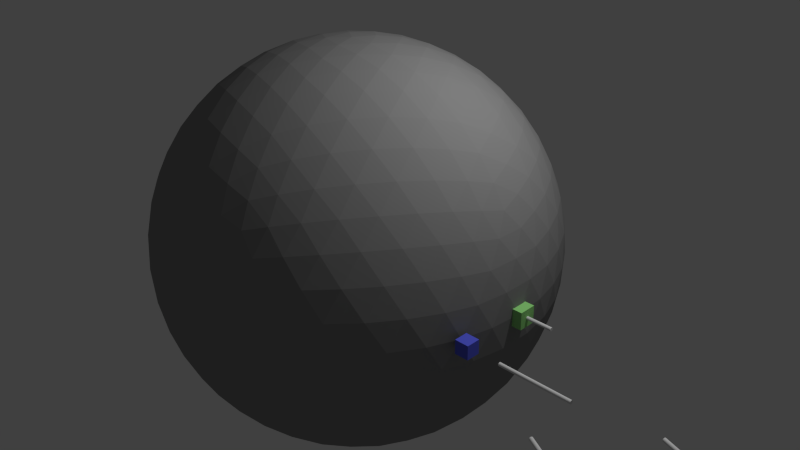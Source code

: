 # Source: chain.blend  (saved by Blender 2.70.0; exported with 4.5.12 LTS)
import bpy
from mathutils import Matrix  # noqa: F401  (used for matrix-valued properties, if any)

bpy.ops.wm.read_factory_settings(use_empty=True)
scene = bpy.context.scene
scene.name = 'Scene'

# ---- collections
col_collection_1 = bpy.data.collections.new('Collection 1'); scene.collection.children.link(col_collection_1)

# ---- materials (node trees are filled in below, after node groups)
mat_material_005 = bpy.data.materials.new('Material.005')
mat_material_005.alpha_threshold = 0.0
mat_material_005.use_transparent_shadow = False
mat_material_005.diffuse_color = (0.2529, 0.2529, 0.2529, 1.0)
mat_material_005.specular_color = (0.2266, 0.2266, 0.2266)
mat_material_005.roughness = 0.5
mat_material_005.line_color = (0.0, 0.0, 0.0, 0.07921)
mat_material_003 = bpy.data.materials.new('Material.003')
mat_material_003.alpha_threshold = 0.0
mat_material_003.use_transparent_shadow = False
mat_material_003.diffuse_color = (0.8, 0.3429, 0.1355, 1.0)
mat_material_003.roughness = 0.5
mat_material_003.line_color = (0.0, 0.0, 0.0, 1.0)
mat_material_002 = bpy.data.materials.new('Material.002')
mat_material_002.alpha_threshold = 0.0
mat_material_002.use_transparent_shadow = False
mat_material_002.diffuse_color = (0.8, 0.1462, 0.7598, 1.0)
mat_material_002.roughness = 0.5
mat_material_002.line_color = (0.0, 0.0, 0.0, 1.0)
mat_material = bpy.data.materials.new('Material')
mat_material.alpha_threshold = 0.0
mat_material.use_transparent_shadow = False
mat_material.diffuse_color = (0.1103, 0.1301, 0.8, 1.0)
mat_material.roughness = 0.5
mat_material.line_color = (0.0, 0.0, 0.0, 1.0)
mat_material_006 = bpy.data.materials.new('Material.006')
mat_material_006.alpha_threshold = 0.0
mat_material_006.use_transparent_shadow = False
mat_material_006.diffuse_color = (0.3344, 0.8, 0.2432, 1.0)
mat_material_006.roughness = 0.5
mat_material_006.line_color = (0.0, 0.0, 0.0, 1.0)

# ---- material node trees

# ---- world
world_world = bpy.data.worlds.new('World'); scene.world = world_world
world_world.color = (0.05088, 0.05088, 0.05088)
world_world.use_sun_shadow = False
world_world.sun_shadow_jitter_overblur = 0.0
world_world.cycles.sampling_method = 'MANUAL'
world_world.cycles.sample_map_resolution = 256

# ---- cameras
cam_camera = bpy.data.cameras.new('Camera')
cam_camera.clip_end = 100.0
cam_camera.lens = 35.0
cam_camera.sensor_width = 32.0
cam_camera.sensor_height = 18.0
cam_camera.ortho_scale = 7.314
cam_camera.dof.focus_distance = 0.0
cam_camera.dof.aperture_fstop = 128.0

# ---- lights
light_lamp = bpy.data.lights.new('Lamp', 'POINT')
light_lamp.transmission_factor = 0.0
light_lamp.cutoff_distance = 30.0
light_lamp.energy = 548.0
light_lamp.shadow_buffer_clip_start = 1.001
light_lamp.shadow_soft_size = 0.1
light_lamp.shadow_maximum_resolution = 0.006
light_lamp.use_absolute_resolution = True
light_lamp.cycles.use_multiple_importance_sampling = False

# ---- meshes
me_icosphere_002 = bpy.data.meshes.new('Icosphere.002')
me_icosphere_002.from_pydata([(0.0, 0.0, -3.0), (2.171, -1.577, -1.342), (-0.8292, -2.552, -1.342), (-2.683, 0.0, -1.342), (-0.8292, 2.552, -1.342), (2.171, 1.577, -1.342), (0.8292, -2.552, 1.342), (-2.171, -1.577, 1.342), (-2.171, 1.577, 1.342), (0.8292, 2.552, 1.342), (2.683, 0.0, 1.342), (0.0, 0.0, 3.0), (-0.7738, -2.382, -1.652), (-0.6985, -2.15, -1.973), (-0.6021, -1.853, -2.281), (-0.4874, -1.5, -2.552), (-0.3612, -1.112, -2.763), (-0.2328, -0.7166, -2.904), (-0.1105, -0.3402, -2.979), (0.2894, -0.2103, -2.979), (0.6095, -0.4429, -2.904), (0.9458, -0.6871, -2.763), (1.276, -0.927, -2.552), (1.576, -1.145, -2.281), (1.829, -1.329, -1.973), (2.026, -1.472, -1.652), (1.915, -1.812, -1.431), (1.596, -2.045, -1.507), (1.215, -2.257, -1.559), (0.7886, -2.427, -1.577), (0.3437, -2.54, -1.559), (-0.08892, -2.593, -1.507), (-0.4844, -2.592, -1.431), (2.315, 1.262, -1.431), (2.438, 0.8857, -1.507), (2.522, 0.4581, -1.559), (2.552, 0.0, -1.577), (2.522, -0.4581, -1.559), (2.438, -0.8857, -1.507), (2.315, -1.262, -1.431), (0.2894, 0.2103, -2.979), (0.6095, 0.4429, -2.904), (0.9458, 0.6871, -2.763), (1.276, 0.927, -2.552), (1.576, 1.145, -2.281), (1.829, 1.329, -1.973), (2.026, 1.472, -1.652), (-2.504, 0.0, -1.652), (-2.26, 0.0, -1.973), (-1.948, 0.0, -2.281), (-1.577, 0.0, -2.552), (-1.169, 0.0, -2.763), (-0.7534, 0.0, -2.904), (-0.3577, 0.0, -2.979), (-1.132, -2.382, -1.431), (-1.452, -2.15, -1.507), (-1.771, -1.853, -1.559), (-2.065, -1.5, -1.577), (-2.31, -1.112, -1.559), (-2.493, -0.7166, -1.507), (-2.615, -0.3402, -1.431), (-0.7738, 2.382, -1.652), (-0.6985, 2.15, -1.973), (-0.6021, 1.853, -2.281), (-0.4874, 1.5, -2.552), (-0.3612, 1.112, -2.763), (-0.2328, 0.7166, -2.904), (-0.1105, 0.3402, -2.979), (-2.615, 0.3402, -1.431), (-2.493, 0.7166, -1.507), (-2.31, 1.112, -1.559), (-2.065, 1.5, -1.577), (-1.771, 1.853, -1.559), (-1.452, 2.15, -1.507), (-1.132, 2.382, -1.431), (-0.4844, 2.592, -1.431), (-0.08892, 2.593, -1.507), (0.3437, 2.54, -1.559), (0.7886, 2.427, -1.577), (1.215, 2.257, -1.559), (1.596, 2.045, -1.507), (1.915, 1.812, -1.431), (2.794, -0.2103, 1.073), (2.87, -0.4429, 0.7534), (2.894, -0.6871, 0.3897), (2.853, -0.927, -7.007e-08), (2.745, -1.145, -0.3897), (2.582, -1.329, -0.7535), (2.384, -1.472, -1.073), (2.384, 1.472, -1.073), (2.582, 1.329, -0.7535), (2.745, 1.145, -0.3897), (2.853, 0.927, 7.007e-08), (2.894, 0.6871, 0.3897), (2.87, 0.4429, 0.7534), (2.794, 0.2103, 1.073), (0.6633, -2.722, 1.073), (0.4656, -2.866, 0.7535), (0.2408, -2.965, 0.3897), (0.0, -3.0, -7.007e-08), (-0.2408, -2.965, -0.3897), (-0.4656, -2.866, -0.7535), (-0.6633, -2.722, -1.073), (2.136, -1.812, -1.073), (2.061, -2.045, -0.7535), (1.938, -2.257, -0.3897), (1.763, -2.427, 7.007e-08), (1.548, -2.54, 0.3897), (1.308, -2.593, 0.7535), (1.063, -2.592, 1.073), (-2.384, -1.472, 1.073), (-2.582, -1.329, 0.7535), (-2.745, -1.145, 0.3897), (-2.853, -0.927, -7.007e-08), (-2.894, -0.6871, -0.3897), (-2.87, -0.4429, -0.7534), (-2.794, -0.2103, -1.073), (-1.063, -2.592, -1.073), (-1.308, -2.593, -0.7535), (-1.548, -2.54, -0.3897), (-1.763, -2.427, 7.007e-08), (-1.938, -2.257, 0.3897), (-2.061, -2.045, 0.7535), (-2.136, -1.812, 1.073), (-2.136, 1.812, 1.073), (-2.061, 2.045, 0.7535), (-1.938, 2.257, 0.3897), (-1.763, 2.427, -7.007e-08), (-1.548, 2.54, -0.3897), (-1.308, 2.593, -0.7535), (-1.063, 2.592, -1.073), (-2.794, 0.2103, -1.073), (-2.87, 0.4429, -0.7534), (-2.894, 0.6871, -0.3897), (-2.853, 0.927, 7.007e-08), (-2.745, 1.145, 0.3897), (-2.582, 1.329, 0.7535), (-2.384, 1.472, 1.073), (1.063, 2.592, 1.073), (1.308, 2.593, 0.7535), (1.548, 2.54, 0.3897), (1.763, 2.427, -7.007e-08), (1.938, 2.257, -0.3897), (2.061, 2.045, -0.7535), (2.136, 1.812, -1.073), (-0.6633, 2.722, -1.073), (-0.4656, 2.866, -0.7535), (-0.2408, 2.965, -0.3897), (0.0, 3.0, 7.007e-08), (0.2408, 2.965, 0.3897), (0.4656, 2.866, 0.7535), (0.6633, 2.722, 1.073), (2.615, -0.3402, 1.431), (2.493, -0.7166, 1.507), (2.31, -1.112, 1.559), (2.065, -1.5, 1.577), (1.771, -1.853, 1.559), (1.452, -2.15, 1.507), (1.132, -2.382, 1.431), (0.4844, -2.592, 1.431), (0.08892, -2.593, 1.507), (-0.3437, -2.54, 1.559), (-0.7886, -2.427, 1.577), (-1.215, -2.257, 1.559), (-1.596, -2.045, 1.507), (-1.915, -1.812, 1.431), (-2.315, -1.262, 1.431), (-2.438, -0.8857, 1.507), (-2.522, -0.4581, 1.559), (-2.552, 0.0, 1.577), (-2.522, 0.4581, 1.559), (-2.438, 0.8857, 1.507), (-2.315, 1.262, 1.431), (-1.915, 1.812, 1.431), (-1.596, 2.045, 1.507), (-1.215, 2.257, 1.559), (-0.7886, 2.427, 1.577), (-0.3437, 2.54, 1.559), (0.08892, 2.593, 1.507), (0.4844, 2.592, 1.431), (1.132, 2.382, 1.431), (1.452, 2.15, 1.507), (1.771, 1.853, 1.559), (2.065, 1.5, 1.577), (2.31, 1.112, 1.559), (2.493, 0.7166, 1.507), (2.615, 0.3402, 1.431), (0.1105, -0.3402, 2.979), (0.2328, -0.7166, 2.904), (0.3612, -1.112, 2.763), (0.4874, -1.5, 2.552), (0.6021, -1.853, 2.281), (0.6985, -2.15, 1.973), (0.7738, -2.382, 1.652), (2.504, 0.0, 1.652), (2.26, 0.0, 1.973), (1.948, 0.0, 2.281), (1.577, 0.0, 2.552), (1.169, 0.0, 2.763), (0.7534, 0.0, 2.904), (0.3577, 0.0, 2.979), (-0.2894, -0.2103, 2.979), (-0.6095, -0.4429, 2.904), (-0.9458, -0.6871, 2.763), (-1.276, -0.927, 2.552), (-1.576, -1.145, 2.281), (-1.829, -1.329, 1.973), (-2.026, -1.472, 1.652), (-0.2894, 0.2103, 2.979), (-0.6095, 0.4429, 2.904), (-0.9458, 0.6871, 2.763), (-1.276, 0.927, 2.552), (-1.576, 1.145, 2.281), (-1.829, 1.329, 1.973), (-2.026, 1.472, 1.652), (0.1105, 0.3402, 2.979), (0.2328, 0.7166, 2.904), (0.3612, 1.112, 2.763), (0.4874, 1.5, 2.552), (0.6021, 1.853, 2.281), (0.6985, 2.15, 1.973), (0.7738, 2.382, 1.652), (-0.3981, -2.397, -1.759), (-0.2937, -2.132, -2.09), (0.02913, -2.367, -1.843), (-0.1747, -1.797, -2.396), (0.1584, -2.065, -2.171), (0.4874, -2.278, -1.89), (-0.04829, -1.408, -2.649), (0.2903, -1.693, -2.46), (0.6303, -1.94, -2.2), (0.9449, -2.13, -1.89), (0.07623, -0.9937, -2.83), (0.4146, -1.276, -2.683), (0.7601, -1.54, -2.46), (1.085, -1.763, -2.171), (1.368, -1.932, -1.843), (0.1905, -0.5861, -2.936), (0.5224, -0.8487, -2.83), (0.8668, -1.111, -2.649), (1.198, -1.351, -2.396), (1.491, -1.552, -2.09), (1.731, -1.706, -1.759), (2.157, 1.119, -1.759), (2.26, 0.7037, -1.843), (1.937, 0.9383, -2.09), (2.317, 0.2405, -1.89), (2.012, 0.4874, -2.171), (1.655, 0.7216, -2.396), (2.317, -0.2405, -1.89), (2.04, -1.366e-06, -2.2), (1.7, 0.247, -2.46), (1.324, 0.4811, -2.649), (2.26, -0.7037, -1.843), (2.012, -0.4874, -2.171), (1.7, -0.247, -2.46), (1.342, -2.197e-06, -2.683), (0.9686, 0.2346, -2.83), (2.157, -1.119, -1.759), (1.937, -0.9383, -2.09), (1.655, -0.7216, -2.396), (1.324, -0.4811, -2.649), (0.9686, -0.2346, -2.83), (0.6163, -1.666e-06, -2.936), (-2.403, -0.3622, -1.759), (-2.119, -0.3796, -2.09), (-2.242, -0.7591, -1.843), (-1.763, -0.3892, -2.396), (-1.915, -0.7886, -2.171), (-2.016, -1.168, -1.89), (-1.354, -0.3892, -2.649), (-1.52, -0.7992, -2.46), (-1.65, -1.199, -2.2), (-1.733, -1.557, -1.89), (-0.9215, -0.3796, -2.83), (-1.085, -0.7886, -2.683), (-1.23, -1.199, -2.46), (-1.342, -1.577, -2.171), (-1.415, -1.898, -1.843), (-0.4986, -0.3623, -2.936), (-0.6457, -0.7591, -2.83), (-0.7886, -1.168, -2.649), (-0.915, -1.557, -2.396), (-1.016, -1.898, -2.09), (-1.087, -2.174, -1.759), (-1.087, 2.174, -1.759), (-1.016, 1.898, -2.09), (-1.415, 1.898, -1.843), (-0.915, 1.557, -2.396), (-1.342, 1.577, -2.171), (-1.733, 1.557, -1.89), (-0.7886, 1.168, -2.649), (-1.23, 1.199, -2.46), (-1.65, 1.199, -2.2), (-2.016, 1.168, -1.89), (-0.6457, 0.7591, -2.83), (-1.085, 0.7886, -2.683), (-1.52, 0.7992, -2.46), (-1.915, 0.7886, -2.171), (-2.242, 0.7591, -1.843), (-0.4986, 0.3622, -2.936), (-0.9215, 0.3796, -2.83), (-1.354, 0.3892, -2.649), (-1.763, 0.3892, -2.396), (-2.119, 0.3796, -2.09), (-2.403, 0.3622, -1.759), (1.731, 1.706, -1.759), (1.491, 1.552, -2.09), (1.368, 1.932, -1.843), (1.198, 1.351, -2.396), (1.085, 1.763, -2.171), (0.9449, 2.13, -1.89), (0.8667, 1.111, -2.649), (0.7601, 1.54, -2.46), (0.6303, 1.94, -2.2), (0.4874, 2.278, -1.89), (0.5224, 0.8487, -2.83), (0.4146, 1.276, -2.683), (0.2903, 1.693, -2.46), (0.1584, 2.065, -2.171), (0.02912, 2.367, -1.843), (0.1904, 0.5861, -2.936), (0.07622, 0.9937, -2.83), (-0.0483, 1.408, -2.649), (-0.1748, 1.797, -2.396), (-0.2937, 2.132, -2.09), (-0.3981, 2.397, -1.759), (2.902, 3.013e-08, 0.7618), (2.964, -0.2346, 0.3991), (2.964, 0.2346, 0.3991), (2.961, -0.4811, -3.636e-08), (3.0, 6.267e-08, 3.736e-15), (2.961, 0.4811, 3.636e-08), (2.883, -0.7216, -0.4092), (2.96, -0.247, -0.4202), (2.96, 0.247, -0.4202), (2.883, 0.7216, -0.4092), (2.735, -0.9383, -0.7982), (2.842, -0.4874, -0.8292), (2.88, 6.648e-08, -0.8404), (2.842, 0.4874, -0.8292), (2.735, 0.9383, -0.7982), (2.538, -1.119, -1.143), (2.659, -0.7037, -1.197), (2.727, -0.2405, -1.228), (2.727, 0.2405, -1.228), (2.659, 0.7037, -1.197), (2.538, 1.119, -1.143), (0.8967, -2.76, 0.7618), (0.6928, -2.891, 0.3991), (1.139, -2.747, 0.3991), (0.4575, -2.965, -3.636e-08), (0.9271, -2.853, 1.046e-13), (1.373, -2.668, 3.636e-08), (0.2046, -2.965, -0.4092), (0.6799, -2.892, -0.4202), (1.15, -2.739, -0.4202), (1.577, -2.519, -0.4092), (-0.0471, -2.891, -0.7982), (0.4146, -2.853, -0.8292), (0.8899, -2.739, -0.8404), (1.342, -2.552, -0.8292), (1.738, -2.312, -0.7982), (-0.2804, -2.76, -1.143), (0.1524, -2.746, -1.197), (0.6138, -2.668, -1.228), (1.071, -2.519, -1.228), (1.491, -2.312, -1.197), (1.849, -2.068, -1.143), (-2.348, -1.706, 0.7618), (-2.536, -1.552, 0.3991), (-2.26, -1.932, 0.3991), (-2.678, -1.351, -3.636e-08), (-2.427, -1.763, 3.101e-13), (-2.113, -2.13, 3.636e-08), (-2.757, -1.111, -0.4092), (-2.54, -1.54, -0.4202), (-2.25, -1.94, -0.4202), (-1.908, -2.278, -0.4092), (-2.765, -0.8487, -0.7982), (-2.585, -1.276, -0.8292), (-2.33, -1.693, -0.8404), (-2.012, -2.065, -0.8292), (-1.661, -2.367, -0.7982), (-2.711, -0.5861, -1.143), (-2.565, -0.9937, -1.197), (-2.347, -1.408, -1.228), (-2.065, -1.797, -1.228), (-1.738, -2.132, -1.197), (-1.395, -2.397, -1.143), (-2.348, 1.706, 0.7618), (-2.26, 1.932, 0.3991), (-2.536, 1.552, 0.3991), (-2.113, 2.13, -3.636e-08), (-2.427, 1.763, -3.138e-13), (-2.678, 1.351, 3.636e-08), (-1.908, 2.278, -0.4092), (-2.25, 1.94, -0.4202), (-2.54, 1.54, -0.4202), (-2.757, 1.111, -0.4092), (-1.661, 2.367, -0.7982), (-2.012, 2.065, -0.8292), (-2.33, 1.693, -0.8404), (-2.585, 1.276, -0.8292), (-2.765, 0.8487, -0.7982), (-1.395, 2.397, -1.143), (-1.738, 2.132, -1.197), (-2.065, 1.797, -1.228), (-2.347, 1.408, -1.228), (-2.565, 0.9937, -1.197), (-2.711, 0.5861, -1.143), (0.8967, 2.76, 0.7618), (1.139, 2.747, 0.3991), (0.6928, 2.891, 0.3991), (1.373, 2.668, -3.636e-08), (0.9271, 2.853, -1.046e-13), (0.4575, 2.965, 3.636e-08), (1.577, 2.519, -0.4092), (1.15, 2.739, -0.4202), (0.6799, 2.892, -0.4202), (0.2046, 2.965, -0.4092), (1.738, 2.312, -0.7982), (1.342, 2.552, -0.8292), (0.8899, 2.739, -0.8404), (0.4146, 2.853, -0.8292), (-0.0471, 2.891, -0.7982), (1.849, 2.068, -1.143), (1.491, 2.312, -1.197), (1.071, 2.519, -1.228), (0.6138, 2.668, -1.228), (0.1524, 2.746, -1.197), (-0.2804, 2.76, -1.143), (1.395, -2.397, 1.143), (1.661, -2.367, 0.7982), (1.738, -2.132, 1.197), (1.908, -2.278, 0.4092), (2.012, -2.065, 0.8292), (2.065, -1.797, 1.228), (2.113, -2.13, -3.255e-06), (2.25, -1.94, 0.4202), (2.33, -1.693, 0.8403), (2.347, -1.408, 1.228), (2.26, -1.932, -0.3991), (2.427, -1.763, -5.674e-06), (2.54, -1.54, 0.4202), (2.585, -1.276, 0.8292), (2.565, -0.9937, 1.197), (2.348, -1.706, -0.7618), (2.536, -1.552, -0.3991), (2.678, -1.351, -6.716e-06), (2.757, -1.111, 0.4092), (2.765, -0.8487, 0.7982), (2.711, -0.5861, 1.143), (-1.849, -2.068, 1.143), (-1.738, -2.312, 0.7982), (-1.491, -2.312, 1.197), (-1.577, -2.519, 0.4092), (-1.342, -2.552, 0.8292), (-1.071, -2.519, 1.228), (-1.373, -2.668, -1.847e-06), (-1.15, -2.739, 0.4202), (-0.8899, -2.739, 0.8404), (-0.6138, -2.668, 1.228), (-1.139, -2.747, -0.3991), (-0.9271, -2.853, -2.132e-06), (-0.6799, -2.892, 0.4202), (-0.4146, -2.853, 0.8292), (-0.1525, -2.746, 1.197), (-0.8967, -2.76, -0.7618), (-0.6928, -2.891, -0.3991), (-0.4575, -2.965, -1.534e-06), (-0.2046, -2.965, 0.4092), (0.0471, -2.891, 0.7982), (0.2804, -2.76, 1.143), (-2.538, 1.119, 1.143), (-2.735, 0.9383, 0.7982), (-2.659, 0.7037, 1.197), (-2.883, 0.7216, 0.4092), (-2.842, 0.4874, 0.8292), (-2.727, 0.2405, 1.228), (-2.961, 0.4811, 3.756e-07), (-2.96, 0.247, 0.4202), (-2.88, -2.571e-07, 0.8404), (-2.727, -0.2405, 1.228), (-2.964, 0.2346, -0.3991), (-3.0, -1.164e-06, 2.001e-06), (-2.96, -0.247, 0.4202), (-2.842, -0.4874, 0.8292), (-2.659, -0.7037, 1.197), (-2.902, -1.206e-06, -0.7618), (-2.964, -0.2346, -0.3991), (-2.961, -0.4811, 4.364e-06), (-2.883, -0.7216, 0.4092), (-2.735, -0.9383, 0.7982), (-2.538, -1.119, 1.143), (0.2804, 2.76, 1.143), (0.0471, 2.891, 0.7982), (-0.1524, 2.746, 1.197), (-0.2046, 2.965, 0.4092), (-0.4146, 2.853, 0.8292), (-0.6138, 2.668, 1.228), (-0.4575, 2.965, -1.002e-06), (-0.6799, 2.892, 0.4202), (-0.8899, 2.739, 0.8404), (-1.071, 2.519, 1.228), (-0.6928, 2.891, -0.3991), (-0.927, 2.853, -1.443e-06), (-1.15, 2.739, 0.4202), (-1.342, 2.552, 0.8292), (-1.491, 2.312, 1.197), (-0.8967, 2.76, -0.7618), (-1.139, 2.747, -0.3991), (-1.373, 2.668, -1.091e-06), (-1.577, 2.519, 0.4092), (-1.738, 2.312, 0.7982), (-1.849, 2.068, 1.143), (2.711, 0.5861, 1.143), (2.765, 0.8487, 0.7982), (2.565, 0.9937, 1.197), (2.757, 1.111, 0.4092), (2.585, 1.276, 0.8292), (2.347, 1.408, 1.228), (2.678, 1.351, -1.252e-07), (2.54, 1.54, 0.4202), (2.33, 1.693, 0.8404), (2.065, 1.797, 1.228), (2.536, 1.552, -0.3991), (2.427, 1.763, 0.0), (2.25, 1.94, 0.4202), (2.012, 2.065, 0.8292), (1.738, 2.132, 1.197), (2.348, 1.706, -0.7618), (2.26, 1.932, -0.3991), (2.113, 2.13, 3.409e-07), (1.908, 2.278, 0.4092), (1.661, 2.367, 0.7982), (1.395, 2.397, 1.143), (0.4986, -0.3622, 2.936), (0.6457, -0.7591, 2.83), (0.9215, -0.3796, 2.83), (0.7886, -1.168, 2.649), (1.085, -0.7886, 2.683), (1.354, -0.3892, 2.649), (0.915, -1.557, 2.396), (1.23, -1.199, 2.46), (1.52, -0.7992, 2.46), (1.763, -0.3892, 2.396), (1.016, -1.898, 2.09), (1.342, -1.577, 2.171), (1.65, -1.199, 2.2), (1.915, -0.7886, 2.171), (2.119, -0.3796, 2.09), (1.087, -2.174, 1.759), (1.415, -1.898, 1.843), (1.733, -1.557, 1.89), (2.016, -1.168, 1.89), (2.242, -0.7591, 1.843), (2.403, -0.3623, 1.759), (-0.1904, -0.5861, 2.936), (-0.5224, -0.8487, 2.83), (-0.07622, -0.9937, 2.83), (-0.8667, -1.111, 2.649), (-0.4146, -1.276, 2.683), (0.04829, -1.408, 2.649), (-1.198, -1.351, 2.396), (-0.7601, -1.54, 2.46), (-0.2903, -1.693, 2.46), (0.1747, -1.797, 2.396), (-1.491, -1.552, 2.09), (-1.085, -1.763, 2.171), (-0.6303, -1.94, 2.2), (-0.1584, -2.065, 2.171), (0.2937, -2.132, 2.09), (-1.731, -1.706, 1.759), (-1.368, -1.932, 1.843), (-0.9449, -2.13, 1.89), (-0.4874, -2.278, 1.89), (-0.02913, -2.367, 1.843), (0.3981, -2.397, 1.759), (-0.6163, 0.0, 2.936), (-0.9686, 0.2346, 2.83), (-0.9686, -0.2346, 2.83), (-1.324, 0.4811, 2.649), (-1.342, -3.134e-08, 2.683), (-1.324, -0.4811, 2.649), (-1.655, 0.7216, 2.396), (-1.7, 0.247, 2.46), (-1.7, -0.247, 2.46), (-1.655, -0.7216, 2.396), (-1.937, 0.9383, 2.09), (-2.012, 0.4874, 2.171), (-2.04, -3.324e-08, 2.2), (-2.012, -0.4874, 2.171), (-1.937, -0.9383, 2.09), (-2.157, 1.119, 1.759), (-2.26, 0.7037, 1.843), (-2.317, 0.2405, 1.89), (-2.317, -0.2405, 1.89), (-2.26, -0.7037, 1.843), (-2.157, -1.119, 1.759), (-0.1904, 0.5861, 2.936), (-0.07622, 0.9937, 2.83), (-0.5224, 0.8487, 2.83), (0.04829, 1.408, 2.649), (-0.4146, 1.276, 2.683), (-0.8667, 1.111, 2.649), (0.1747, 1.797, 2.396), (-0.2903, 1.693, 2.46), (-0.7601, 1.54, 2.46), (-1.198, 1.351, 2.396), (0.2937, 2.132, 2.09), (-0.1584, 2.065, 2.171), (-0.6303, 1.94, 2.2), (-1.085, 1.763, 2.171), (-1.491, 1.552, 2.09), (0.3981, 2.397, 1.759), (-0.02913, 2.367, 1.843), (-0.4874, 2.278, 1.89), (-0.9449, 2.13, 1.89), (-1.368, 1.932, 1.843), (-1.731, 1.706, 1.759), (0.4986, 0.3622, 2.936), (0.9215, 0.3796, 2.83), (0.6457, 0.7591, 2.83), (1.354, 0.3892, 2.649), (1.085, 0.7886, 2.683), (0.7886, 1.168, 2.649), (1.763, 0.3892, 2.396), (1.52, 0.7992, 2.46), (1.23, 1.199, 2.46), (0.915, 1.557, 2.396), (2.119, 0.3796, 2.09), (1.915, 0.7886, 2.171), (1.65, 1.199, 2.2), (1.342, 1.577, 2.171), (1.016, 1.898, 2.09), (2.403, 0.3623, 1.759), (2.242, 0.7591, 1.843), (2.016, 1.168, 1.89), (1.733, 1.557, 1.89), (1.415, 1.898, 1.843), (1.087, 2.174, 1.759)], [], [(0, 19, 18), (1, 25, 39), (0, 18, 53), (0, 53, 67), (0, 67, 40), (1, 39, 88), (2, 32, 102), (3, 60, 116), (4, 74, 130), (5, 81, 144), (1, 88, 103), (2, 102, 117), (3, 116, 131), (4, 130, 145), (5, 144, 89), (6, 158, 193), (7, 165, 207), (8, 172, 214), (9, 179, 221), (10, 186, 194), (12, 32, 2), (13, 222, 12), (14, 223, 13), (15, 225, 14), (16, 228, 15), (17, 232, 16), (18, 237, 17), (12, 222, 32), (222, 31, 32), (13, 223, 222), (223, 224, 222), (222, 224, 31), (224, 30, 31), (14, 225, 223), (225, 226, 223), (223, 226, 224), (226, 227, 224), (224, 227, 30), (227, 29, 30), (15, 228, 225), (228, 229, 225), (225, 229, 226), (229, 230, 226), (226, 230, 227), (230, 231, 227), (227, 231, 29), (231, 28, 29), (16, 232, 228), (232, 233, 228), (228, 233, 229), (233, 234, 229), (229, 234, 230), (234, 235, 230), (230, 235, 231), (235, 236, 231), (231, 236, 28), (236, 27, 28), (17, 237, 232), (237, 238, 232), (232, 238, 233), (238, 239, 233), (233, 239, 234), (239, 240, 234), (234, 240, 235), (240, 241, 235), (235, 241, 236), (241, 242, 236), (236, 242, 27), (242, 26, 27), (18, 19, 237), (19, 20, 237), (237, 20, 238), (20, 21, 238), (238, 21, 239), (21, 22, 239), (239, 22, 240), (22, 23, 240), (240, 23, 241), (23, 24, 241), (241, 24, 242), (24, 25, 242), (242, 25, 26), (25, 1, 26), (33, 46, 5), (34, 243, 33), (35, 244, 34), (36, 246, 35), (37, 249, 36), (38, 253, 37), (39, 258, 38), (33, 243, 46), (243, 45, 46), (34, 244, 243), (244, 245, 243), (243, 245, 45), (245, 44, 45), (35, 246, 244), (246, 247, 244), (244, 247, 245), (247, 248, 245), (245, 248, 44), (248, 43, 44), (36, 249, 246), (249, 250, 246), (246, 250, 247), (250, 251, 247), (247, 251, 248), (251, 252, 248), (248, 252, 43), (252, 42, 43), (37, 253, 249), (253, 254, 249), (249, 254, 250), (254, 255, 250), (250, 255, 251), (255, 256, 251), (251, 256, 252), (256, 257, 252), (252, 257, 42), (257, 41, 42), (38, 258, 253), (258, 259, 253), (253, 259, 254), (259, 260, 254), (254, 260, 255), (260, 261, 255), (255, 261, 256), (261, 262, 256), (256, 262, 257), (262, 263, 257), (257, 263, 41), (263, 40, 41), (39, 25, 258), (25, 24, 258), (258, 24, 259), (24, 23, 259), (259, 23, 260), (23, 22, 260), (260, 22, 261), (22, 21, 261), (261, 21, 262), (21, 20, 262), (262, 20, 263), (20, 19, 263), (263, 19, 40), (19, 0, 40), (47, 60, 3), (48, 264, 47), (49, 265, 48), (50, 267, 49), (51, 270, 50), (52, 274, 51), (53, 279, 52), (47, 264, 60), (264, 59, 60), (48, 265, 264), (265, 266, 264), (264, 266, 59), (266, 58, 59), (49, 267, 265), (267, 268, 265), (265, 268, 266), (268, 269, 266), (266, 269, 58), (269, 57, 58), (50, 270, 267), (270, 271, 267), (267, 271, 268), (271, 272, 268), (268, 272, 269), (272, 273, 269), (269, 273, 57), (273, 56, 57), (51, 274, 270), (274, 275, 270), (270, 275, 271), (275, 276, 271), (271, 276, 272), (276, 277, 272), (272, 277, 273), (277, 278, 273), (273, 278, 56), (278, 55, 56), (52, 279, 274), (279, 280, 274), (274, 280, 275), (280, 281, 275), (275, 281, 276), (281, 282, 276), (276, 282, 277), (282, 283, 277), (277, 283, 278), (283, 284, 278), (278, 284, 55), (284, 54, 55), (53, 18, 279), (18, 17, 279), (279, 17, 280), (17, 16, 280), (280, 16, 281), (16, 15, 281), (281, 15, 282), (15, 14, 282), (282, 14, 283), (14, 13, 283), (283, 13, 284), (13, 12, 284), (284, 12, 54), (12, 2, 54), (61, 74, 4), (62, 285, 61), (63, 286, 62), (64, 288, 63), (65, 291, 64), (66, 295, 65), (67, 300, 66), (61, 285, 74), (285, 73, 74), (62, 286, 285), (286, 287, 285), (285, 287, 73), (287, 72, 73), (63, 288, 286), (288, 289, 286), (286, 289, 287), (289, 290, 287), (287, 290, 72), (290, 71, 72), (64, 291, 288), (291, 292, 288), (288, 292, 289), (292, 293, 289), (289, 293, 290), (293, 294, 290), (290, 294, 71), (294, 70, 71), (65, 295, 291), (295, 296, 291), (291, 296, 292), (296, 297, 292), (292, 297, 293), (297, 298, 293), (293, 298, 294), (298, 299, 294), (294, 299, 70), (299, 69, 70), (66, 300, 295), (300, 301, 295), (295, 301, 296), (301, 302, 296), (296, 302, 297), (302, 303, 297), (297, 303, 298), (303, 304, 298), (298, 304, 299), (304, 305, 299), (299, 305, 69), (305, 68, 69), (67, 53, 300), (53, 52, 300), (300, 52, 301), (52, 51, 301), (301, 51, 302), (51, 50, 302), (302, 50, 303), (50, 49, 303), (303, 49, 304), (49, 48, 304), (304, 48, 305), (48, 47, 305), (305, 47, 68), (47, 3, 68), (46, 81, 5), (45, 306, 46), (44, 307, 45), (43, 309, 44), (42, 312, 43), (41, 316, 42), (40, 321, 41), (46, 306, 81), (306, 80, 81), (45, 307, 306), (307, 308, 306), (306, 308, 80), (308, 79, 80), (44, 309, 307), (309, 310, 307), (307, 310, 308), (310, 311, 308), (308, 311, 79), (311, 78, 79), (43, 312, 309), (312, 313, 309), (309, 313, 310), (313, 314, 310), (310, 314, 311), (314, 315, 311), (311, 315, 78), (315, 77, 78), (42, 316, 312), (316, 317, 312), (312, 317, 313), (317, 318, 313), (313, 318, 314), (318, 319, 314), (314, 319, 315), (319, 320, 315), (315, 320, 77), (320, 76, 77), (41, 321, 316), (321, 322, 316), (316, 322, 317), (322, 323, 317), (317, 323, 318), (323, 324, 318), (318, 324, 319), (324, 325, 319), (319, 325, 320), (325, 326, 320), (320, 326, 76), (326, 75, 76), (40, 67, 321), (67, 66, 321), (321, 66, 322), (66, 65, 322), (322, 65, 323), (65, 64, 323), (323, 64, 324), (64, 63, 324), (324, 63, 325), (63, 62, 325), (325, 62, 326), (62, 61, 326), (326, 61, 75), (61, 4, 75), (82, 95, 10), (83, 327, 82), (84, 328, 83), (85, 330, 84), (86, 333, 85), (87, 337, 86), (88, 342, 87), (82, 327, 95), (327, 94, 95), (83, 328, 327), (328, 329, 327), (327, 329, 94), (329, 93, 94), (84, 330, 328), (330, 331, 328), (328, 331, 329), (331, 332, 329), (329, 332, 93), (332, 92, 93), (85, 333, 330), (333, 334, 330), (330, 334, 331), (334, 335, 331), (331, 335, 332), (335, 336, 332), (332, 336, 92), (336, 91, 92), (86, 337, 333), (337, 338, 333), (333, 338, 334), (338, 339, 334), (334, 339, 335), (339, 340, 335), (335, 340, 336), (340, 341, 336), (336, 341, 91), (341, 90, 91), (87, 342, 337), (342, 343, 337), (337, 343, 338), (343, 344, 338), (338, 344, 339), (344, 345, 339), (339, 345, 340), (345, 346, 340), (340, 346, 341), (346, 347, 341), (341, 347, 90), (347, 89, 90), (88, 39, 342), (39, 38, 342), (342, 38, 343), (38, 37, 343), (343, 37, 344), (37, 36, 344), (344, 36, 345), (36, 35, 345), (345, 35, 346), (35, 34, 346), (346, 34, 347), (34, 33, 347), (347, 33, 89), (33, 5, 89), (96, 109, 6), (97, 348, 96), (98, 349, 97), (99, 351, 98), (100, 354, 99), (101, 358, 100), (102, 363, 101), (96, 348, 109), (348, 108, 109), (97, 349, 348), (349, 350, 348), (348, 350, 108), (350, 107, 108), (98, 351, 349), (351, 352, 349), (349, 352, 350), (352, 353, 350), (350, 353, 107), (353, 106, 107), (99, 354, 351), (354, 355, 351), (351, 355, 352), (355, 356, 352), (352, 356, 353), (356, 357, 353), (353, 357, 106), (357, 105, 106), (100, 358, 354), (358, 359, 354), (354, 359, 355), (359, 360, 355), (355, 360, 356), (360, 361, 356), (356, 361, 357), (361, 362, 357), (357, 362, 105), (362, 104, 105), (101, 363, 358), (363, 364, 358), (358, 364, 359), (364, 365, 359), (359, 365, 360), (365, 366, 360), (360, 366, 361), (366, 367, 361), (361, 367, 362), (367, 368, 362), (362, 368, 104), (368, 103, 104), (102, 32, 363), (32, 31, 363), (363, 31, 364), (31, 30, 364), (364, 30, 365), (30, 29, 365), (365, 29, 366), (29, 28, 366), (366, 28, 367), (28, 27, 367), (367, 27, 368), (27, 26, 368), (368, 26, 103), (26, 1, 103), (110, 123, 7), (111, 369, 110), (112, 370, 111), (113, 372, 112), (114, 375, 113), (115, 379, 114), (116, 384, 115), (110, 369, 123), (369, 122, 123), (111, 370, 369), (370, 371, 369), (369, 371, 122), (371, 121, 122), (112, 372, 370), (372, 373, 370), (370, 373, 371), (373, 374, 371), (371, 374, 121), (374, 120, 121), (113, 375, 372), (375, 376, 372), (372, 376, 373), (376, 377, 373), (373, 377, 374), (377, 378, 374), (374, 378, 120), (378, 119, 120), (114, 379, 375), (379, 380, 375), (375, 380, 376), (380, 381, 376), (376, 381, 377), (381, 382, 377), (377, 382, 378), (382, 383, 378), (378, 383, 119), (383, 118, 119), (115, 384, 379), (384, 385, 379), (379, 385, 380), (385, 386, 380), (380, 386, 381), (386, 387, 381), (381, 387, 382), (387, 388, 382), (382, 388, 383), (388, 389, 383), (383, 389, 118), (389, 117, 118), (116, 60, 384), (60, 59, 384), (384, 59, 385), (59, 58, 385), (385, 58, 386), (58, 57, 386), (386, 57, 387), (57, 56, 387), (387, 56, 388), (56, 55, 388), (388, 55, 389), (55, 54, 389), (389, 54, 117), (54, 2, 117), (124, 137, 8), (125, 390, 124), (126, 391, 125), (127, 393, 126), (128, 396, 127), (129, 400, 128), (130, 405, 129), (124, 390, 137), (390, 136, 137), (125, 391, 390), (391, 392, 390), (390, 392, 136), (392, 135, 136), (126, 393, 391), (393, 394, 391), (391, 394, 392), (394, 395, 392), (392, 395, 135), (395, 134, 135), (127, 396, 393), (396, 397, 393), (393, 397, 394), (397, 398, 394), (394, 398, 395), (398, 399, 395), (395, 399, 134), (399, 133, 134), (128, 400, 396), (400, 401, 396), (396, 401, 397), (401, 402, 397), (397, 402, 398), (402, 403, 398), (398, 403, 399), (403, 404, 399), (399, 404, 133), (404, 132, 133), (129, 405, 400), (405, 406, 400), (400, 406, 401), (406, 407, 401), (401, 407, 402), (407, 408, 402), (402, 408, 403), (408, 409, 403), (403, 409, 404), (409, 410, 404), (404, 410, 132), (410, 131, 132), (130, 74, 405), (74, 73, 405), (405, 73, 406), (73, 72, 406), (406, 72, 407), (72, 71, 407), (407, 71, 408), (71, 70, 408), (408, 70, 409), (70, 69, 409), (409, 69, 410), (69, 68, 410), (410, 68, 131), (68, 3, 131), (138, 151, 9), (139, 411, 138), (140, 412, 139), (141, 414, 140), (142, 417, 141), (143, 421, 142), (144, 426, 143), (138, 411, 151), (411, 150, 151), (139, 412, 411), (412, 413, 411), (411, 413, 150), (413, 149, 150), (140, 414, 412), (414, 415, 412), (412, 415, 413), (415, 416, 413), (413, 416, 149), (416, 148, 149), (141, 417, 414), (417, 418, 414), (414, 418, 415), (418, 419, 415), (415, 419, 416), (419, 420, 416), (416, 420, 148), (420, 147, 148), (142, 421, 417), (421, 422, 417), (417, 422, 418), (422, 423, 418), (418, 423, 419), (423, 424, 419), (419, 424, 420), (424, 425, 420), (420, 425, 147), (425, 146, 147), (143, 426, 421), (426, 427, 421), (421, 427, 422), (427, 428, 422), (422, 428, 423), (428, 429, 423), (423, 429, 424), (429, 430, 424), (424, 430, 425), (430, 431, 425), (425, 431, 146), (431, 145, 146), (144, 81, 426), (81, 80, 426), (426, 80, 427), (80, 79, 427), (427, 79, 428), (79, 78, 428), (428, 78, 429), (78, 77, 429), (429, 77, 430), (77, 76, 430), (430, 76, 431), (76, 75, 431), (431, 75, 145), (75, 4, 145), (109, 158, 6), (108, 432, 109), (107, 433, 108), (106, 435, 107), (105, 438, 106), (104, 442, 105), (103, 447, 104), (109, 432, 158), (432, 157, 158), (108, 433, 432), (433, 434, 432), (432, 434, 157), (434, 156, 157), (107, 435, 433), (435, 436, 433), (433, 436, 434), (436, 437, 434), (434, 437, 156), (437, 155, 156), (106, 438, 435), (438, 439, 435), (435, 439, 436), (439, 440, 436), (436, 440, 437), (440, 441, 437), (437, 441, 155), (441, 154, 155), (105, 442, 438), (442, 443, 438), (438, 443, 439), (443, 444, 439), (439, 444, 440), (444, 445, 440), (440, 445, 441), (445, 446, 441), (441, 446, 154), (446, 153, 154), (104, 447, 442), (447, 448, 442), (442, 448, 443), (448, 449, 443), (443, 449, 444), (449, 450, 444), (444, 450, 445), (450, 451, 445), (445, 451, 446), (451, 452, 446), (446, 452, 153), (452, 152, 153), (103, 88, 447), (88, 87, 447), (447, 87, 448), (87, 86, 448), (448, 86, 449), (86, 85, 449), (449, 85, 450), (85, 84, 450), (450, 84, 451), (84, 83, 451), (451, 83, 452), (83, 82, 452), (452, 82, 152), (82, 10, 152), (123, 165, 7), (122, 453, 123), (121, 454, 122), (120, 456, 121), (119, 459, 120), (118, 463, 119), (117, 468, 118), (123, 453, 165), (453, 164, 165), (122, 454, 453), (454, 455, 453), (453, 455, 164), (455, 163, 164), (121, 456, 454), (456, 457, 454), (454, 457, 455), (457, 458, 455), (455, 458, 163), (458, 162, 163), (120, 459, 456), (459, 460, 456), (456, 460, 457), (460, 461, 457), (457, 461, 458), (461, 462, 458), (458, 462, 162), (462, 161, 162), (119, 463, 459), (463, 464, 459), (459, 464, 460), (464, 465, 460), (460, 465, 461), (465, 466, 461), (461, 466, 462), (466, 467, 462), (462, 467, 161), (467, 160, 161), (118, 468, 463), (468, 469, 463), (463, 469, 464), (469, 470, 464), (464, 470, 465), (470, 471, 465), (465, 471, 466), (471, 472, 466), (466, 472, 467), (472, 473, 467), (467, 473, 160), (473, 159, 160), (117, 102, 468), (102, 101, 468), (468, 101, 469), (101, 100, 469), (469, 100, 470), (100, 99, 470), (470, 99, 471), (99, 98, 471), (471, 98, 472), (98, 97, 472), (472, 97, 473), (97, 96, 473), (473, 96, 159), (96, 6, 159), (137, 172, 8), (136, 474, 137), (135, 475, 136), (134, 477, 135), (133, 480, 134), (132, 484, 133), (131, 489, 132), (137, 474, 172), (474, 171, 172), (136, 475, 474), (475, 476, 474), (474, 476, 171), (476, 170, 171), (135, 477, 475), (477, 478, 475), (475, 478, 476), (478, 479, 476), (476, 479, 170), (479, 169, 170), (134, 480, 477), (480, 481, 477), (477, 481, 478), (481, 482, 478), (478, 482, 479), (482, 483, 479), (479, 483, 169), (483, 168, 169), (133, 484, 480), (484, 485, 480), (480, 485, 481), (485, 486, 481), (481, 486, 482), (486, 487, 482), (482, 487, 483), (487, 488, 483), (483, 488, 168), (488, 167, 168), (132, 489, 484), (489, 490, 484), (484, 490, 485), (490, 491, 485), (485, 491, 486), (491, 492, 486), (486, 492, 487), (492, 493, 487), (487, 493, 488), (493, 494, 488), (488, 494, 167), (494, 166, 167), (131, 116, 489), (116, 115, 489), (489, 115, 490), (115, 114, 490), (490, 114, 491), (114, 113, 491), (491, 113, 492), (113, 112, 492), (492, 112, 493), (112, 111, 493), (493, 111, 494), (111, 110, 494), (494, 110, 166), (110, 7, 166), (151, 179, 9), (150, 495, 151), (149, 496, 150), (148, 498, 149), (147, 501, 148), (146, 505, 147), (145, 510, 146), (151, 495, 179), (495, 178, 179), (150, 496, 495), (496, 497, 495), (495, 497, 178), (497, 177, 178), (149, 498, 496), (498, 499, 496), (496, 499, 497), (499, 500, 497), (497, 500, 177), (500, 176, 177), (148, 501, 498), (501, 502, 498), (498, 502, 499), (502, 503, 499), (499, 503, 500), (503, 504, 500), (500, 504, 176), (504, 175, 176), (147, 505, 501), (505, 506, 501), (501, 506, 502), (506, 507, 502), (502, 507, 503), (507, 508, 503), (503, 508, 504), (508, 509, 504), (504, 509, 175), (509, 174, 175), (146, 510, 505), (510, 511, 505), (505, 511, 506), (511, 512, 506), (506, 512, 507), (512, 513, 507), (507, 513, 508), (513, 514, 508), (508, 514, 509), (514, 515, 509), (509, 515, 174), (515, 173, 174), (145, 130, 510), (130, 129, 510), (510, 129, 511), (129, 128, 511), (511, 128, 512), (128, 127, 512), (512, 127, 513), (127, 126, 513), (513, 126, 514), (126, 125, 514), (514, 125, 515), (125, 124, 515), (515, 124, 173), (124, 8, 173), (95, 186, 10), (94, 516, 95), (93, 517, 94), (92, 519, 93), (91, 522, 92), (90, 526, 91), (89, 531, 90), (95, 516, 186), (516, 185, 186), (94, 517, 516), (517, 518, 516), (516, 518, 185), (518, 184, 185), (93, 519, 517), (519, 520, 517), (517, 520, 518), (520, 521, 518), (518, 521, 184), (521, 183, 184), (92, 522, 519), (522, 523, 519), (519, 523, 520), (523, 524, 520), (520, 524, 521), (524, 525, 521), (521, 525, 183), (525, 182, 183), (91, 526, 522), (526, 527, 522), (522, 527, 523), (527, 528, 523), (523, 528, 524), (528, 529, 524), (524, 529, 525), (529, 530, 525), (525, 530, 182), (530, 181, 182), (90, 531, 526), (531, 532, 526), (526, 532, 527), (532, 533, 527), (527, 533, 528), (533, 534, 528), (528, 534, 529), (534, 535, 529), (529, 535, 530), (535, 536, 530), (530, 536, 181), (536, 180, 181), (89, 144, 531), (144, 143, 531), (531, 143, 532), (143, 142, 532), (532, 142, 533), (142, 141, 533), (533, 141, 534), (141, 140, 534), (534, 140, 535), (140, 139, 535), (535, 139, 536), (139, 138, 536), (536, 138, 180), (138, 9, 180), (187, 200, 11), (188, 537, 187), (189, 538, 188), (190, 540, 189), (191, 543, 190), (192, 547, 191), (193, 552, 192), (187, 537, 200), (537, 199, 200), (188, 538, 537), (538, 539, 537), (537, 539, 199), (539, 198, 199), (189, 540, 538), (540, 541, 538), (538, 541, 539), (541, 542, 539), (539, 542, 198), (542, 197, 198), (190, 543, 540), (543, 544, 540), (540, 544, 541), (544, 545, 541), (541, 545, 542), (545, 546, 542), (542, 546, 197), (546, 196, 197), (191, 547, 543), (547, 548, 543), (543, 548, 544), (548, 549, 544), (544, 549, 545), (549, 550, 545), (545, 550, 546), (550, 551, 546), (546, 551, 196), (551, 195, 196), (192, 552, 547), (552, 553, 547), (547, 553, 548), (553, 554, 548), (548, 554, 549), (554, 555, 549), (549, 555, 550), (555, 556, 550), (550, 556, 551), (556, 557, 551), (551, 557, 195), (557, 194, 195), (193, 158, 552), (158, 157, 552), (552, 157, 553), (157, 156, 553), (553, 156, 554), (156, 155, 554), (554, 155, 555), (155, 154, 555), (555, 154, 556), (154, 153, 556), (556, 153, 557), (153, 152, 557), (557, 152, 194), (152, 10, 194), (201, 187, 11), (202, 558, 201), (203, 559, 202), (204, 561, 203), (205, 564, 204), (206, 568, 205), (207, 573, 206), (201, 558, 187), (558, 188, 187), (202, 559, 558), (559, 560, 558), (558, 560, 188), (560, 189, 188), (203, 561, 559), (561, 562, 559), (559, 562, 560), (562, 563, 560), (560, 563, 189), (563, 190, 189), (204, 564, 561), (564, 565, 561), (561, 565, 562), (565, 566, 562), (562, 566, 563), (566, 567, 563), (563, 567, 190), (567, 191, 190), (205, 568, 564), (568, 569, 564), (564, 569, 565), (569, 570, 565), (565, 570, 566), (570, 571, 566), (566, 571, 567), (571, 572, 567), (567, 572, 191), (572, 192, 191), (206, 573, 568), (573, 574, 568), (568, 574, 569), (574, 575, 569), (569, 575, 570), (575, 576, 570), (570, 576, 571), (576, 577, 571), (571, 577, 572), (577, 578, 572), (572, 578, 192), (578, 193, 192), (207, 165, 573), (165, 164, 573), (573, 164, 574), (164, 163, 574), (574, 163, 575), (163, 162, 575), (575, 162, 576), (162, 161, 576), (576, 161, 577), (161, 160, 577), (577, 160, 578), (160, 159, 578), (578, 159, 193), (159, 6, 193), (208, 201, 11), (209, 579, 208), (210, 580, 209), (211, 582, 210), (212, 585, 211), (213, 589, 212), (214, 594, 213), (208, 579, 201), (579, 202, 201), (209, 580, 579), (580, 581, 579), (579, 581, 202), (581, 203, 202), (210, 582, 580), (582, 583, 580), (580, 583, 581), (583, 584, 581), (581, 584, 203), (584, 204, 203), (211, 585, 582), (585, 586, 582), (582, 586, 583), (586, 587, 583), (583, 587, 584), (587, 588, 584), (584, 588, 204), (588, 205, 204), (212, 589, 585), (589, 590, 585), (585, 590, 586), (590, 591, 586), (586, 591, 587), (591, 592, 587), (587, 592, 588), (592, 593, 588), (588, 593, 205), (593, 206, 205), (213, 594, 589), (594, 595, 589), (589, 595, 590), (595, 596, 590), (590, 596, 591), (596, 597, 591), (591, 597, 592), (597, 598, 592), (592, 598, 593), (598, 599, 593), (593, 599, 206), (599, 207, 206), (214, 172, 594), (172, 171, 594), (594, 171, 595), (171, 170, 595), (595, 170, 596), (170, 169, 596), (596, 169, 597), (169, 168, 597), (597, 168, 598), (168, 167, 598), (598, 167, 599), (167, 166, 599), (599, 166, 207), (166, 7, 207), (215, 208, 11), (216, 600, 215), (217, 601, 216), (218, 603, 217), (219, 606, 218), (220, 610, 219), (221, 615, 220), (215, 600, 208), (600, 209, 208), (216, 601, 600), (601, 602, 600), (600, 602, 209), (602, 210, 209), (217, 603, 601), (603, 604, 601), (601, 604, 602), (604, 605, 602), (602, 605, 210), (605, 211, 210), (218, 606, 603), (606, 607, 603), (603, 607, 604), (607, 608, 604), (604, 608, 605), (608, 609, 605), (605, 609, 211), (609, 212, 211), (219, 610, 606), (610, 611, 606), (606, 611, 607), (611, 612, 607), (607, 612, 608), (612, 613, 608), (608, 613, 609), (613, 614, 609), (609, 614, 212), (614, 213, 212), (220, 615, 610), (615, 616, 610), (610, 616, 611), (616, 617, 611), (611, 617, 612), (617, 618, 612), (612, 618, 613), (618, 619, 613), (613, 619, 614), (619, 620, 614), (614, 620, 213), (620, 214, 213), (221, 179, 615), (179, 178, 615), (615, 178, 616), (178, 177, 616), (616, 177, 617), (177, 176, 617), (617, 176, 618), (176, 175, 618), (618, 175, 619), (175, 174, 619), (619, 174, 620), (174, 173, 620), (620, 173, 214), (173, 8, 214), (200, 215, 11), (199, 621, 200), (198, 622, 199), (197, 624, 198), (196, 627, 197), (195, 631, 196), (194, 636, 195), (200, 621, 215), (621, 216, 215), (199, 622, 621), (622, 623, 621), (621, 623, 216), (623, 217, 216), (198, 624, 622), (624, 625, 622), (622, 625, 623), (625, 626, 623), (623, 626, 217), (626, 218, 217), (197, 627, 624), (627, 628, 624), (624, 628, 625), (628, 629, 625), (625, 629, 626), (629, 630, 626), (626, 630, 218), (630, 219, 218), (196, 631, 627), (631, 632, 627), (627, 632, 628), (632, 633, 628), (628, 633, 629), (633, 634, 629), (629, 634, 630), (634, 635, 630), (630, 635, 219), (635, 220, 219), (195, 636, 631), (636, 637, 631), (631, 637, 632), (637, 638, 632), (632, 638, 633), (638, 639, 633), (633, 639, 634), (639, 640, 634), (634, 640, 635), (640, 641, 635), (635, 641, 220), (641, 221, 220), (194, 186, 636), (186, 185, 636), (636, 185, 637), (185, 184, 637), (637, 184, 638), (184, 183, 638), (638, 183, 639), (183, 182, 639), (639, 182, 640), (182, 181, 640), (640, 181, 641), (181, 180, 641), (641, 180, 221), (180, 9, 221)])
me_icosphere_002.materials.append(mat_material_005)
me_icosphere_002.use_remesh_preserve_volume = False
me_icosphere_002.use_remesh_preserve_attributes = False
me_icosphere_002.use_mirror_vertex_groups = False
me_icosphere_002.update()
me_icosphere = bpy.data.meshes.new('Icosphere')
me_icosphere.from_pydata([(0.0, 0.0, -1.0), (0.7236, -0.5257, -0.4472), (-0.2764, -0.8506, -0.4472), (-0.8944, 0.0, -0.4472), (-0.2764, 0.8506, -0.4472), (0.7236, 0.5257, -0.4472), (0.2764, -0.8506, 0.4472), (-0.7236, -0.5257, 0.4472), (-0.7236, 0.5257, 0.4472), (0.2764, 0.8506, 0.4472), (0.8944, 0.0, 0.4472), (0.0, 0.0, 1.0), (-0.1625, -0.5, -0.8507), (0.4253, -0.309, -0.8507), (0.2629, -0.809, -0.5257), (0.8506, 0.0, -0.5257), (0.4253, 0.309, -0.8507), (-0.5257, 0.0, -0.8507), (-0.6882, -0.5, -0.5257), (-0.1625, 0.5, -0.8507), (-0.6882, 0.5, -0.5257), (0.2629, 0.809, -0.5257), (0.9511, -0.309, 0.0), (0.9511, 0.309, 0.0), (0.0, -1.0, 0.0), (0.5878, -0.809, 0.0), (-0.9511, -0.309, 0.0), (-0.5878, -0.809, 0.0), (-0.5878, 0.809, 0.0), (-0.9511, 0.309, 0.0), (0.5878, 0.809, 0.0), (0.0, 1.0, 0.0), (0.6882, -0.5, 0.5257), (-0.2629, -0.809, 0.5257), (-0.8506, 0.0, 0.5257), (-0.2629, 0.809, 0.5257), (0.6882, 0.5, 0.5257), (0.1625, -0.5, 0.8507), (0.5257, 0.0, 0.8507), (-0.4253, -0.309, 0.8507), (-0.4253, 0.309, 0.8507), (0.1625, 0.5, 0.8507)], [], [(0, 13, 12), (1, 13, 15), (0, 12, 17), (0, 17, 19), (0, 19, 16), (1, 15, 22), (2, 14, 24), (3, 18, 26), (4, 20, 28), (5, 21, 30), (1, 22, 25), (2, 24, 27), (3, 26, 29), (4, 28, 31), (5, 30, 23), (6, 32, 37), (7, 33, 39), (8, 34, 40), (9, 35, 41), (10, 36, 38), (12, 14, 2), (12, 13, 14), (13, 1, 14), (15, 16, 5), (15, 13, 16), (13, 0, 16), (17, 18, 3), (17, 12, 18), (12, 2, 18), (19, 20, 4), (19, 17, 20), (17, 3, 20), (16, 21, 5), (16, 19, 21), (19, 4, 21), (22, 23, 10), (22, 15, 23), (15, 5, 23), (24, 25, 6), (24, 14, 25), (14, 1, 25), (26, 27, 7), (26, 18, 27), (18, 2, 27), (28, 29, 8), (28, 20, 29), (20, 3, 29), (30, 31, 9), (30, 21, 31), (21, 4, 31), (25, 32, 6), (25, 22, 32), (22, 10, 32), (27, 33, 7), (27, 24, 33), (24, 6, 33), (29, 34, 8), (29, 26, 34), (26, 7, 34), (31, 35, 9), (31, 28, 35), (28, 8, 35), (23, 36, 10), (23, 30, 36), (30, 9, 36), (37, 38, 11), (37, 32, 38), (32, 10, 38), (39, 37, 11), (39, 33, 37), (33, 6, 37), (40, 39, 11), (40, 34, 39), (34, 7, 39), (41, 40, 11), (41, 35, 40), (35, 8, 40), (38, 41, 11), (38, 36, 41), (36, 9, 41)])
me_icosphere.materials.append(mat_material_003)
me_icosphere.use_remesh_preserve_volume = False
me_icosphere.use_remesh_preserve_attributes = False
me_icosphere.use_mirror_vertex_groups = False
me_icosphere.update()
me_cube_005 = bpy.data.meshes.new('Cube.005')
me_cube_005.from_pydata([(1.0, 1.0, -1.0), (1.0, -1.0, -1.0), (-1.0, -1.0, -1.0), (-1.0, 1.0, -1.0), (1.0, 1.0, 1.0), (1.0, -1.0, 1.0), (-1.0, -1.0, 1.0), (-1.0, 1.0, 1.0)], [], [(0, 1, 2, 3), (4, 7, 6, 5), (0, 4, 5, 1), (1, 5, 6, 2), (2, 6, 7, 3), (4, 0, 3, 7)])
me_cube_005.materials.append(mat_material_002)
me_cube_005.use_remesh_preserve_volume = False
me_cube_005.use_remesh_preserve_attributes = False
me_cube_005.use_mirror_vertex_groups = False
me_cube_005.update()
me_cube = bpy.data.meshes.new('Cube')
me_cube.from_pydata([(1.0, 1.0, -1.0), (1.0, -1.0, -1.0), (-1.0, -1.0, -1.0), (-1.0, 1.0, -1.0), (1.0, 1.0, 1.0), (1.0, -1.0, 1.0), (-1.0, -1.0, 1.0), (-1.0, 1.0, 1.0)], [], [(0, 1, 2, 3), (4, 7, 6, 5), (0, 4, 5, 1), (1, 5, 6, 2), (2, 6, 7, 3), (4, 0, 3, 7)])
me_cube.materials.append(mat_material)
me_cube.use_remesh_preserve_volume = False
me_cube.use_remesh_preserve_attributes = False
me_cube.use_mirror_vertex_groups = False
me_cube.update()
me_cube_001 = bpy.data.meshes.new('Cube.001')
me_cube_001.from_pydata([(1.0, 1.0, -1.0), (1.0, -1.0, -1.0), (-1.0, -1.0, -1.0), (-1.0, 1.0, -1.0), (1.0, 1.0, 1.0), (1.0, -1.0, 1.0), (-1.0, -1.0, 1.0), (-1.0, 1.0, 1.0)], [], [(0, 1, 2, 3), (4, 7, 6, 5), (0, 4, 5, 1), (1, 5, 6, 2), (2, 6, 7, 3), (4, 0, 3, 7)])
me_cube_001.materials.append(mat_material)
me_cube_001.use_remesh_preserve_volume = False
me_cube_001.use_remesh_preserve_attributes = False
me_cube_001.use_mirror_vertex_groups = False
me_cube_001.update()
me_cube_002 = bpy.data.meshes.new('Cube.002')
me_cube_002.from_pydata([(1.0, 1.0, -1.0), (1.0, -1.0, -1.0), (-1.0, -1.0, -1.0), (-1.0, 1.0, -1.0), (1.0, 1.0, 1.0), (1.0, -1.0, 1.0), (-1.0, -1.0, 1.0), (-1.0, 1.0, 1.0)], [], [(0, 1, 2, 3), (4, 7, 6, 5), (0, 4, 5, 1), (1, 5, 6, 2), (2, 6, 7, 3), (4, 0, 3, 7)])
me_cube_002.materials.append(mat_material)
me_cube_002.use_remesh_preserve_volume = False
me_cube_002.use_remesh_preserve_attributes = False
me_cube_002.use_mirror_vertex_groups = False
me_cube_002.update()
me_cube_003 = bpy.data.meshes.new('Cube.003')
me_cube_003.from_pydata([(1.0, 1.0, -1.0), (1.0, -1.0, -1.0), (-1.0, -1.0, -1.0), (-1.0, 1.0, -1.0), (1.0, 1.0, 1.0), (1.0, -1.0, 1.0), (-1.0, -1.0, 1.0), (-1.0, 1.0, 1.0)], [], [(0, 1, 2, 3), (4, 7, 6, 5), (0, 4, 5, 1), (1, 5, 6, 2), (2, 6, 7, 3), (4, 0, 3, 7)])
me_cube_003.materials.append(mat_material)
me_cube_003.use_remesh_preserve_volume = False
me_cube_003.use_remesh_preserve_attributes = False
me_cube_003.use_mirror_vertex_groups = False
me_cube_003.update()
me_cube_004 = bpy.data.meshes.new('Cube.004')
me_cube_004.from_pydata([(1.0, 1.0, -1.0), (1.0, -1.0, -1.0), (-1.0, -1.0, -1.0), (-1.0, 1.0, -1.0), (1.0, 1.0, 1.0), (1.0, -1.0, 1.0), (-1.0, -1.0, 1.0), (-1.0, 1.0, 1.0)], [], [(0, 1, 2, 3), (4, 7, 6, 5), (0, 4, 5, 1), (1, 5, 6, 2), (2, 6, 7, 3), (4, 0, 3, 7)])
me_cube_004.materials.append(mat_material_006)
me_cube_004.use_remesh_preserve_volume = False
me_cube_004.use_remesh_preserve_attributes = False
me_cube_004.use_mirror_vertex_groups = False
me_cube_004.update()
me_cylinder_014 = bpy.data.meshes.new('Cylinder.014')
me_cylinder_014.from_pydata([(0.0, 1.0, -1.0), (0.0, 1.0, 1.0), (0.1951, 0.9808, -1.0), (0.1951, 0.9808, 1.0), (0.3827, 0.9239, -1.0), (0.3827, 0.9239, 1.0), (0.5556, 0.8315, -1.0), (0.5556, 0.8315, 1.0), (0.7071, 0.7071, -1.0), (0.7071, 0.7071, 1.0), (0.8315, 0.5556, -1.0), (0.8315, 0.5556, 1.0), (0.9239, 0.3827, -1.0), (0.9239, 0.3827, 1.0), (0.9808, 0.1951, -1.0), (0.9808, 0.1951, 1.0), (1.0, 7.55e-08, -1.0), (1.0, 7.55e-08, 1.0), (0.9808, -0.1951, -1.0), (0.9808, -0.1951, 1.0), (0.9239, -0.3827, -1.0), (0.9239, -0.3827, 1.0), (0.8315, -0.5556, -1.0), (0.8315, -0.5556, 1.0), (0.7071, -0.7071, -1.0), (0.7071, -0.7071, 1.0), (0.5556, -0.8315, -1.0), (0.5556, -0.8315, 1.0), (0.3827, -0.9239, -1.0), (0.3827, -0.9239, 1.0), (0.1951, -0.9808, -1.0), (0.1951, -0.9808, 1.0), (-3.258e-07, -1.0, -1.0), (-3.258e-07, -1.0, 1.0), (-0.1951, -0.9808, -1.0), (-0.1951, -0.9808, 1.0), (-0.3827, -0.9239, -1.0), (-0.3827, -0.9239, 1.0), (-0.5556, -0.8315, -1.0), (-0.5556, -0.8315, 1.0), (-0.7071, -0.7071, -1.0), (-0.7071, -0.7071, 1.0), (-0.8315, -0.5556, -1.0), (-0.8315, -0.5556, 1.0), (-0.9239, -0.3827, -1.0), (-0.9239, -0.3827, 1.0), (-0.9808, -0.1951, -1.0), (-0.9808, -0.1951, 1.0), (-1.0, 9.656e-07, -1.0), (-1.0, 9.656e-07, 1.0), (-0.9808, 0.1951, -1.0), (-0.9808, 0.1951, 1.0), (-0.9239, 0.3827, -1.0), (-0.9239, 0.3827, 1.0), (-0.8315, 0.5556, -1.0), (-0.8315, 0.5556, 1.0), (-0.7071, 0.7071, -1.0), (-0.7071, 0.7071, 1.0), (-0.5556, 0.8315, -1.0), (-0.5556, 0.8315, 1.0), (-0.3827, 0.9239, -1.0), (-0.3827, 0.9239, 1.0), (-0.1951, 0.9808, -1.0), (-0.1951, 0.9808, 1.0)], [], [(0, 1, 3, 2), (2, 3, 5, 4), (4, 5, 7, 6), (6, 7, 9, 8), (8, 9, 11, 10), (10, 11, 13, 12), (12, 13, 15, 14), (14, 15, 17, 16), (16, 17, 19, 18), (18, 19, 21, 20), (20, 21, 23, 22), (22, 23, 25, 24), (24, 25, 27, 26), (26, 27, 29, 28), (28, 29, 31, 30), (30, 31, 33, 32), (32, 33, 35, 34), (34, 35, 37, 36), (36, 37, 39, 38), (38, 39, 41, 40), (40, 41, 43, 42), (42, 43, 45, 44), (44, 45, 47, 46), (46, 47, 49, 48), (48, 49, 51, 50), (50, 51, 53, 52), (52, 53, 55, 54), (54, 55, 57, 56), (56, 57, 59, 58), (58, 59, 61, 60), (3, 1, 63, 61, 59, 57, 55, 53, 51, 49, 47, 45, 43, 41, 39, 37, 35, 33, 31, 29, 27, 25, 23, 21, 19, 17, 15, 13, 11, 9, 7, 5), (62, 63, 1, 0), (60, 61, 63, 62), (0, 2, 4, 6, 8, 10, 12, 14, 16, 18, 20, 22, 24, 26, 28, 30, 32, 34, 36, 38, 40, 42, 44, 46, 48, 50, 52, 54, 56, 58, 60, 62)])
me_cylinder_014.use_remesh_preserve_volume = False
me_cylinder_014.use_remesh_preserve_attributes = False
me_cylinder_014.use_mirror_vertex_groups = False
me_cylinder_014.update()
me_cylinder_015 = bpy.data.meshes.new('Cylinder.015')
me_cylinder_015.from_pydata([(0.0, 1.0, -1.0), (0.0, 1.0, 1.0), (0.1951, 0.9808, -1.0), (0.1951, 0.9808, 1.0), (0.3827, 0.9239, -1.0), (0.3827, 0.9239, 1.0), (0.5556, 0.8315, -1.0), (0.5556, 0.8315, 1.0), (0.7071, 0.7071, -1.0), (0.7071, 0.7071, 1.0), (0.8315, 0.5556, -1.0), (0.8315, 0.5556, 1.0), (0.9239, 0.3827, -1.0), (0.9239, 0.3827, 1.0), (0.9808, 0.1951, -1.0), (0.9808, 0.1951, 1.0), (1.0, 7.55e-08, -1.0), (1.0, 7.55e-08, 1.0), (0.9808, -0.1951, -1.0), (0.9808, -0.1951, 1.0), (0.9239, -0.3827, -1.0), (0.9239, -0.3827, 1.0), (0.8315, -0.5556, -1.0), (0.8315, -0.5556, 1.0), (0.7071, -0.7071, -1.0), (0.7071, -0.7071, 1.0), (0.5556, -0.8315, -1.0), (0.5556, -0.8315, 1.0), (0.3827, -0.9239, -1.0), (0.3827, -0.9239, 1.0), (0.1951, -0.9808, -1.0), (0.1951, -0.9808, 1.0), (-3.258e-07, -1.0, -1.0), (-3.258e-07, -1.0, 1.0), (-0.1951, -0.9808, -1.0), (-0.1951, -0.9808, 1.0), (-0.3827, -0.9239, -1.0), (-0.3827, -0.9239, 1.0), (-0.5556, -0.8315, -1.0), (-0.5556, -0.8315, 1.0), (-0.7071, -0.7071, -1.0), (-0.7071, -0.7071, 1.0), (-0.8315, -0.5556, -1.0), (-0.8315, -0.5556, 1.0), (-0.9239, -0.3827, -1.0), (-0.9239, -0.3827, 1.0), (-0.9808, -0.1951, -1.0), (-0.9808, -0.1951, 1.0), (-1.0, 9.656e-07, -1.0), (-1.0, 9.656e-07, 1.0), (-0.9808, 0.1951, -1.0), (-0.9808, 0.1951, 1.0), (-0.9239, 0.3827, -1.0), (-0.9239, 0.3827, 1.0), (-0.8315, 0.5556, -1.0), (-0.8315, 0.5556, 1.0), (-0.7071, 0.7071, -1.0), (-0.7071, 0.7071, 1.0), (-0.5556, 0.8315, -1.0), (-0.5556, 0.8315, 1.0), (-0.3827, 0.9239, -1.0), (-0.3827, 0.9239, 1.0), (-0.1951, 0.9808, -1.0), (-0.1951, 0.9808, 1.0)], [], [(0, 1, 3, 2), (2, 3, 5, 4), (4, 5, 7, 6), (6, 7, 9, 8), (8, 9, 11, 10), (10, 11, 13, 12), (12, 13, 15, 14), (14, 15, 17, 16), (16, 17, 19, 18), (18, 19, 21, 20), (20, 21, 23, 22), (22, 23, 25, 24), (24, 25, 27, 26), (26, 27, 29, 28), (28, 29, 31, 30), (30, 31, 33, 32), (32, 33, 35, 34), (34, 35, 37, 36), (36, 37, 39, 38), (38, 39, 41, 40), (40, 41, 43, 42), (42, 43, 45, 44), (44, 45, 47, 46), (46, 47, 49, 48), (48, 49, 51, 50), (50, 51, 53, 52), (52, 53, 55, 54), (54, 55, 57, 56), (56, 57, 59, 58), (58, 59, 61, 60), (3, 1, 63, 61, 59, 57, 55, 53, 51, 49, 47, 45, 43, 41, 39, 37, 35, 33, 31, 29, 27, 25, 23, 21, 19, 17, 15, 13, 11, 9, 7, 5), (62, 63, 1, 0), (60, 61, 63, 62), (0, 2, 4, 6, 8, 10, 12, 14, 16, 18, 20, 22, 24, 26, 28, 30, 32, 34, 36, 38, 40, 42, 44, 46, 48, 50, 52, 54, 56, 58, 60, 62)])
me_cylinder_015.use_remesh_preserve_volume = False
me_cylinder_015.use_remesh_preserve_attributes = False
me_cylinder_015.use_mirror_vertex_groups = False
me_cylinder_015.update()
me_cylinder_013 = bpy.data.meshes.new('Cylinder.013')
me_cylinder_013.from_pydata([(0.0, 1.0, -1.0), (0.0, 1.0, 1.0), (0.1951, 0.9808, -1.0), (0.1951, 0.9808, 1.0), (0.3827, 0.9239, -1.0), (0.3827, 0.9239, 1.0), (0.5556, 0.8315, -1.0), (0.5556, 0.8315, 1.0), (0.7071, 0.7071, -1.0), (0.7071, 0.7071, 1.0), (0.8315, 0.5556, -1.0), (0.8315, 0.5556, 1.0), (0.9239, 0.3827, -1.0), (0.9239, 0.3827, 1.0), (0.9808, 0.1951, -1.0), (0.9808, 0.1951, 1.0), (1.0, 7.55e-08, -1.0), (1.0, 7.55e-08, 1.0), (0.9808, -0.1951, -1.0), (0.9808, -0.1951, 1.0), (0.9239, -0.3827, -1.0), (0.9239, -0.3827, 1.0), (0.8315, -0.5556, -1.0), (0.8315, -0.5556, 1.0), (0.7071, -0.7071, -1.0), (0.7071, -0.7071, 1.0), (0.5556, -0.8315, -1.0), (0.5556, -0.8315, 1.0), (0.3827, -0.9239, -1.0), (0.3827, -0.9239, 1.0), (0.1951, -0.9808, -1.0), (0.1951, -0.9808, 1.0), (-3.258e-07, -1.0, -1.0), (-3.258e-07, -1.0, 1.0), (-0.1951, -0.9808, -1.0), (-0.1951, -0.9808, 1.0), (-0.3827, -0.9239, -1.0), (-0.3827, -0.9239, 1.0), (-0.5556, -0.8315, -1.0), (-0.5556, -0.8315, 1.0), (-0.7071, -0.7071, -1.0), (-0.7071, -0.7071, 1.0), (-0.8315, -0.5556, -1.0), (-0.8315, -0.5556, 1.0), (-0.9239, -0.3827, -1.0), (-0.9239, -0.3827, 1.0), (-0.9808, -0.1951, -1.0), (-0.9808, -0.1951, 1.0), (-1.0, 9.656e-07, -1.0), (-1.0, 9.656e-07, 1.0), (-0.9808, 0.1951, -1.0), (-0.9808, 0.1951, 1.0), (-0.9239, 0.3827, -1.0), (-0.9239, 0.3827, 1.0), (-0.8315, 0.5556, -1.0), (-0.8315, 0.5556, 1.0), (-0.7071, 0.7071, -1.0), (-0.7071, 0.7071, 1.0), (-0.5556, 0.8315, -1.0), (-0.5556, 0.8315, 1.0), (-0.3827, 0.9239, -1.0), (-0.3827, 0.9239, 1.0), (-0.1951, 0.9808, -1.0), (-0.1951, 0.9808, 1.0)], [], [(0, 1, 3, 2), (2, 3, 5, 4), (4, 5, 7, 6), (6, 7, 9, 8), (8, 9, 11, 10), (10, 11, 13, 12), (12, 13, 15, 14), (14, 15, 17, 16), (16, 17, 19, 18), (18, 19, 21, 20), (20, 21, 23, 22), (22, 23, 25, 24), (24, 25, 27, 26), (26, 27, 29, 28), (28, 29, 31, 30), (30, 31, 33, 32), (32, 33, 35, 34), (34, 35, 37, 36), (36, 37, 39, 38), (38, 39, 41, 40), (40, 41, 43, 42), (42, 43, 45, 44), (44, 45, 47, 46), (46, 47, 49, 48), (48, 49, 51, 50), (50, 51, 53, 52), (52, 53, 55, 54), (54, 55, 57, 56), (56, 57, 59, 58), (58, 59, 61, 60), (3, 1, 63, 61, 59, 57, 55, 53, 51, 49, 47, 45, 43, 41, 39, 37, 35, 33, 31, 29, 27, 25, 23, 21, 19, 17, 15, 13, 11, 9, 7, 5), (62, 63, 1, 0), (60, 61, 63, 62), (0, 2, 4, 6, 8, 10, 12, 14, 16, 18, 20, 22, 24, 26, 28, 30, 32, 34, 36, 38, 40, 42, 44, 46, 48, 50, 52, 54, 56, 58, 60, 62)])
me_cylinder_013.use_remesh_preserve_volume = False
me_cylinder_013.use_remesh_preserve_attributes = False
me_cylinder_013.use_mirror_vertex_groups = False
me_cylinder_013.update()
me_cylinder_012 = bpy.data.meshes.new('Cylinder.012')
me_cylinder_012.from_pydata([(0.0, 1.0, -1.0), (0.0, 1.0, 1.0), (0.1951, 0.9808, -1.0), (0.1951, 0.9808, 1.0), (0.3827, 0.9239, -1.0), (0.3827, 0.9239, 1.0), (0.5556, 0.8315, -1.0), (0.5556, 0.8315, 1.0), (0.7071, 0.7071, -1.0), (0.7071, 0.7071, 1.0), (0.8315, 0.5556, -1.0), (0.8315, 0.5556, 1.0), (0.9239, 0.3827, -1.0), (0.9239, 0.3827, 1.0), (0.9808, 0.1951, -1.0), (0.9808, 0.1951, 1.0), (1.0, 7.55e-08, -1.0), (1.0, 7.55e-08, 1.0), (0.9808, -0.1951, -1.0), (0.9808, -0.1951, 1.0), (0.9239, -0.3827, -1.0), (0.9239, -0.3827, 1.0), (0.8315, -0.5556, -1.0), (0.8315, -0.5556, 1.0), (0.7071, -0.7071, -1.0), (0.7071, -0.7071, 1.0), (0.5556, -0.8315, -1.0), (0.5556, -0.8315, 1.0), (0.3827, -0.9239, -1.0), (0.3827, -0.9239, 1.0), (0.1951, -0.9808, -1.0), (0.1951, -0.9808, 1.0), (-3.258e-07, -1.0, -1.0), (-3.258e-07, -1.0, 1.0), (-0.1951, -0.9808, -1.0), (-0.1951, -0.9808, 1.0), (-0.3827, -0.9239, -1.0), (-0.3827, -0.9239, 1.0), (-0.5556, -0.8315, -1.0), (-0.5556, -0.8315, 1.0), (-0.7071, -0.7071, -1.0), (-0.7071, -0.7071, 1.0), (-0.8315, -0.5556, -1.0), (-0.8315, -0.5556, 1.0), (-0.9239, -0.3827, -1.0), (-0.9239, -0.3827, 1.0), (-0.9808, -0.1951, -1.0), (-0.9808, -0.1951, 1.0), (-1.0, 9.656e-07, -1.0), (-1.0, 9.656e-07, 1.0), (-0.9808, 0.1951, -1.0), (-0.9808, 0.1951, 1.0), (-0.9239, 0.3827, -1.0), (-0.9239, 0.3827, 1.0), (-0.8315, 0.5556, -1.0), (-0.8315, 0.5556, 1.0), (-0.7071, 0.7071, -1.0), (-0.7071, 0.7071, 1.0), (-0.5556, 0.8315, -1.0), (-0.5556, 0.8315, 1.0), (-0.3827, 0.9239, -1.0), (-0.3827, 0.9239, 1.0), (-0.1951, 0.9808, -1.0), (-0.1951, 0.9808, 1.0)], [], [(0, 1, 3, 2), (2, 3, 5, 4), (4, 5, 7, 6), (6, 7, 9, 8), (8, 9, 11, 10), (10, 11, 13, 12), (12, 13, 15, 14), (14, 15, 17, 16), (16, 17, 19, 18), (18, 19, 21, 20), (20, 21, 23, 22), (22, 23, 25, 24), (24, 25, 27, 26), (26, 27, 29, 28), (28, 29, 31, 30), (30, 31, 33, 32), (32, 33, 35, 34), (34, 35, 37, 36), (36, 37, 39, 38), (38, 39, 41, 40), (40, 41, 43, 42), (42, 43, 45, 44), (44, 45, 47, 46), (46, 47, 49, 48), (48, 49, 51, 50), (50, 51, 53, 52), (52, 53, 55, 54), (54, 55, 57, 56), (56, 57, 59, 58), (58, 59, 61, 60), (3, 1, 63, 61, 59, 57, 55, 53, 51, 49, 47, 45, 43, 41, 39, 37, 35, 33, 31, 29, 27, 25, 23, 21, 19, 17, 15, 13, 11, 9, 7, 5), (62, 63, 1, 0), (60, 61, 63, 62), (0, 2, 4, 6, 8, 10, 12, 14, 16, 18, 20, 22, 24, 26, 28, 30, 32, 34, 36, 38, 40, 42, 44, 46, 48, 50, 52, 54, 56, 58, 60, 62)])
me_cylinder_012.use_remesh_preserve_volume = False
me_cylinder_012.use_remesh_preserve_attributes = False
me_cylinder_012.use_mirror_vertex_groups = False
me_cylinder_012.update()
me_cylinder_011 = bpy.data.meshes.new('Cylinder.011')
me_cylinder_011.from_pydata([(0.0, 1.0, -1.0), (0.0, 1.0, 1.0), (0.1951, 0.9808, -1.0), (0.1951, 0.9808, 1.0), (0.3827, 0.9239, -1.0), (0.3827, 0.9239, 1.0), (0.5556, 0.8315, -1.0), (0.5556, 0.8315, 1.0), (0.7071, 0.7071, -1.0), (0.7071, 0.7071, 1.0), (0.8315, 0.5556, -1.0), (0.8315, 0.5556, 1.0), (0.9239, 0.3827, -1.0), (0.9239, 0.3827, 1.0), (0.9808, 0.1951, -1.0), (0.9808, 0.1951, 1.0), (1.0, 7.55e-08, -1.0), (1.0, 7.55e-08, 1.0), (0.9808, -0.1951, -1.0), (0.9808, -0.1951, 1.0), (0.9239, -0.3827, -1.0), (0.9239, -0.3827, 1.0), (0.8315, -0.5556, -1.0), (0.8315, -0.5556, 1.0), (0.7071, -0.7071, -1.0), (0.7071, -0.7071, 1.0), (0.5556, -0.8315, -1.0), (0.5556, -0.8315, 1.0), (0.3827, -0.9239, -1.0), (0.3827, -0.9239, 1.0), (0.1951, -0.9808, -1.0), (0.1951, -0.9808, 1.0), (-3.258e-07, -1.0, -1.0), (-3.258e-07, -1.0, 1.0), (-0.1951, -0.9808, -1.0), (-0.1951, -0.9808, 1.0), (-0.3827, -0.9239, -1.0), (-0.3827, -0.9239, 1.0), (-0.5556, -0.8315, -1.0), (-0.5556, -0.8315, 1.0), (-0.7071, -0.7071, -1.0), (-0.7071, -0.7071, 1.0), (-0.8315, -0.5556, -1.0), (-0.8315, -0.5556, 1.0), (-0.9239, -0.3827, -1.0), (-0.9239, -0.3827, 1.0), (-0.9808, -0.1951, -1.0), (-0.9808, -0.1951, 1.0), (-1.0, 9.656e-07, -1.0), (-1.0, 9.656e-07, 1.0), (-0.9808, 0.1951, -1.0), (-0.9808, 0.1951, 1.0), (-0.9239, 0.3827, -1.0), (-0.9239, 0.3827, 1.0), (-0.8315, 0.5556, -1.0), (-0.8315, 0.5556, 1.0), (-0.7071, 0.7071, -1.0), (-0.7071, 0.7071, 1.0), (-0.5556, 0.8315, -1.0), (-0.5556, 0.8315, 1.0), (-0.3827, 0.9239, -1.0), (-0.3827, 0.9239, 1.0), (-0.1951, 0.9808, -1.0), (-0.1951, 0.9808, 1.0)], [], [(0, 1, 3, 2), (2, 3, 5, 4), (4, 5, 7, 6), (6, 7, 9, 8), (8, 9, 11, 10), (10, 11, 13, 12), (12, 13, 15, 14), (14, 15, 17, 16), (16, 17, 19, 18), (18, 19, 21, 20), (20, 21, 23, 22), (22, 23, 25, 24), (24, 25, 27, 26), (26, 27, 29, 28), (28, 29, 31, 30), (30, 31, 33, 32), (32, 33, 35, 34), (34, 35, 37, 36), (36, 37, 39, 38), (38, 39, 41, 40), (40, 41, 43, 42), (42, 43, 45, 44), (44, 45, 47, 46), (46, 47, 49, 48), (48, 49, 51, 50), (50, 51, 53, 52), (52, 53, 55, 54), (54, 55, 57, 56), (56, 57, 59, 58), (58, 59, 61, 60), (3, 1, 63, 61, 59, 57, 55, 53, 51, 49, 47, 45, 43, 41, 39, 37, 35, 33, 31, 29, 27, 25, 23, 21, 19, 17, 15, 13, 11, 9, 7, 5), (62, 63, 1, 0), (60, 61, 63, 62), (0, 2, 4, 6, 8, 10, 12, 14, 16, 18, 20, 22, 24, 26, 28, 30, 32, 34, 36, 38, 40, 42, 44, 46, 48, 50, 52, 54, 56, 58, 60, 62)])
me_cylinder_011.use_remesh_preserve_volume = False
me_cylinder_011.use_remesh_preserve_attributes = False
me_cylinder_011.use_mirror_vertex_groups = False
me_cylinder_011.update()

# ---- objects
ob_endeffectorsurface = bpy.data.objects.new('EndEffectorSurface', me_icosphere_002)
ob_endeffectorgoal = bpy.data.objects.new('EndEffectorGoal', me_icosphere)
ob_node0 = bpy.data.objects.new('Node0', me_cube_005)
ob_node1 = bpy.data.objects.new('Node1', me_cube)
ob_node2 = bpy.data.objects.new('Node2', me_cube_001)
ob_node3 = bpy.data.objects.new('Node3', me_cube_002)
ob_node4 = bpy.data.objects.new('Node4', me_cube_003)
ob_node5 = bpy.data.objects.new('Node5', me_cube_004)
ob_link5 = bpy.data.objects.new('Link5', me_cylinder_014)
ob_link4 = bpy.data.objects.new('Link4', me_cylinder_015)
ob_link3 = bpy.data.objects.new('Link3', me_cylinder_013)
ob_link2 = bpy.data.objects.new('Link2', me_cylinder_012)
ob_link1 = bpy.data.objects.new('Link1', me_cylinder_011)
ob_lamp = bpy.data.objects.new('Lamp', light_lamp)
ob_camera = bpy.data.objects.new('Camera', cam_camera)

# ---- transforms, parenting, visibility, modifiers, constraints
ob_endeffectorsurface.location = (0.0, 0.0, 0.0)
ob_endeffectorsurface.show_transparent = True
ob_endeffectorsurface.lineart.crease_threshold = 0.0
ob_endeffectorgoal.location = (-3.0, 0.0, 0.0)
ob_endeffectorgoal.scale = (0.08, 0.08, 0.08)
ob_endeffectorgoal.lineart.crease_threshold = 0.0
ob_node0.location = (0.0, 0.0, 0.0)
ob_node0.scale = (0.1, 0.1, 0.1)
ob_node0.lock_rotations_4d = False
ob_node0.empty_display_type = 'ARROWS'
ob_node0.lineart.crease_threshold = 0.0
ob_node1.location = (1.0, -0.001603, 0.00344)
ob_node1.scale = (0.1, 0.1, 0.1)
ob_node1.lock_rotations_4d = False
ob_node1.empty_display_type = 'ARROWS'
ob_node1.lineart.crease_threshold = 0.0
_c = ob_node1.constraints.new('TRACK_TO'); _c.name = 'Track To'
_c.target = ob_node0
_c.track_axis = 'TRACK_Y'
_c.up_axis = 'UP_Z'
ob_node2.location = (2.0, 0.002458, -0.003744)
ob_node2.scale = (0.1, 0.1, 0.1)
ob_node2.lock_rotations_4d = False
ob_node2.empty_display_type = 'ARROWS'
ob_node2.lineart.crease_threshold = 0.0
_c = ob_node2.constraints.new('TRACK_TO'); _c.name = 'Track To'
_c.target = ob_node1
_c.track_axis = 'TRACK_Y'
_c.up_axis = 'UP_Z'
ob_node3.location = (2.005, -0.9975, -0.001597)
ob_node3.scale = (0.1, 0.1, 0.1)
ob_node3.lock_rotations_4d = False
ob_node3.empty_display_type = 'ARROWS'
ob_node3.lineart.crease_threshold = 0.0
_c = ob_node3.constraints.new('TRACK_TO'); _c.name = 'Track To'
_c.target = ob_node2
_c.track_axis = 'TRACK_Y'
_c.up_axis = 'UP_Z'
ob_node4.location = (3.005, -0.998, -0.0001267)
ob_node4.scale = (0.1, 0.1, 0.1)
ob_node4.lock_rotations_4d = False
ob_node4.empty_display_type = 'ARROWS'
ob_node4.lineart.crease_threshold = 0.0
_c = ob_node4.constraints.new('TRACK_TO'); _c.name = 'Track To'
_c.target = ob_node3
_c.track_axis = 'TRACK_Y'
_c.up_axis = 'UP_Z'
ob_node5.location = (3.0, 0.001973, -0.000726)
ob_node5.scale = (0.1262, 0.1262, 0.1262)
ob_node5.lock_rotations_4d = False
ob_node5.empty_display_type = 'ARROWS'
ob_node5.lineart.crease_threshold = 0.0
_c = ob_node5.constraints.new('TRACK_TO'); _c.name = 'Track To'
_c.target = ob_node4
_c.track_axis = 'TRACK_Y'
_c.up_axis = 'UP_Z'
ob_link5.location = (3.0, -0.5, 0.0)
ob_link5.rotation_euler = (-1.571, 1.571, 0.0)
ob_link5.scale = (0.025, 0.025, 0.5)
ob_link5.lineart.crease_threshold = 0.0
_c = ob_link5.constraints.new('CHILD_OF'); _c.name = 'Child Of'
_c.active = False
_c.influence = 0.5
_c.target = ob_node4
_c.use_rotation_x = False
_c.use_rotation_y = False
_c.use_rotation_z = False
_c.use_scale_x = False
_c.use_scale_y = False
_c.use_scale_z = False
_c.set_inverse_pending = False
_c.inverse_matrix = ((1.0, 0.0, 0.0, -2.996), (0.0, 1.0, 0.0, 1.003), (0.0, 0.0, 1.0, 0.003446), (0.0, 0.0, 0.0, 1.0))
_c = ob_link5.constraints.new('CHILD_OF'); _c.name = 'Child Of.001'
_c.active = False
_c.influence = 0.5
_c.target = ob_node5
_c.use_rotation_x = False
_c.use_rotation_y = False
_c.use_rotation_z = False
_c.use_scale_x = False
_c.use_scale_y = False
_c.use_scale_z = False
_c.set_inverse_pending = False
_c.inverse_matrix = ((1.0, 0.0, 0.0, -3.0), (0.0, 1.0, 0.0, 0.002927), (0.0, 0.0, 1.0, -0.0008364), (0.0, 0.0, 0.0, 1.0))
_c = ob_link5.constraints.new('TRACK_TO'); _c.name = 'Track To'
_c.active = True
_c.target = ob_node5
_c.track_axis = 'TRACK_Z'
ob_link4.location = (2.5, -1.0, 0.0)
ob_link4.rotation_euler = (-3.142, 1.571, 0.0)
ob_link4.scale = (0.025, 0.025, 0.5)
ob_link4.lineart.crease_threshold = 0.0
_c = ob_link4.constraints.new('CHILD_OF'); _c.name = 'Child Of'
_c.active = False
_c.influence = 0.5
_c.target = ob_node3
_c.use_rotation_x = False
_c.use_rotation_y = False
_c.use_rotation_z = False
_c.use_scale_x = False
_c.use_scale_y = False
_c.use_scale_z = False
_c.set_inverse_pending = False
_c.inverse_matrix = ((1.0, 0.0, 0.0, -1.996), (0.0, 1.0, 0.0, 1.001), (0.0, 0.0, 1.0, -0.005421), (0.0, 0.0, 0.0, 1.0))
_c = ob_link4.constraints.new('CHILD_OF'); _c.name = 'Child Of.001'
_c.active = False
_c.influence = 0.5
_c.target = ob_node4
_c.use_rotation_x = False
_c.use_rotation_y = False
_c.use_rotation_z = False
_c.use_scale_x = False
_c.use_scale_y = False
_c.use_scale_z = False
_c.set_inverse_pending = False
_c.inverse_matrix = ((1.0, 0.0, 0.0, -2.996), (0.0, 1.0, 0.0, 1.003), (0.0, 0.0, 1.0, 0.003446), (0.0, 0.0, 0.0, 1.0))
_c = ob_link4.constraints.new('TRACK_TO'); _c.name = 'Track To'
_c.active = True
_c.target = ob_node4
_c.track_axis = 'TRACK_Z'
ob_link3.location = (2.0, -0.5, 0.0)
ob_link3.rotation_euler = (-1.571, 1.571, 0.0)
ob_link3.scale = (0.025, 0.025, 0.5)
ob_link3.lineart.crease_threshold = 0.0
_c = ob_link3.constraints.new('CHILD_OF'); _c.name = 'Child Of'
_c.active = False
_c.influence = 0.5
_c.target = ob_node2
_c.use_rotation_x = False
_c.use_rotation_y = False
_c.use_rotation_z = False
_c.use_scale_x = False
_c.use_scale_y = False
_c.use_scale_z = False
_c.set_inverse_pending = False
_c.inverse_matrix = ((1.0, 0.0, 0.0, -2.0), (0.0, 1.0, 0.0, 0.0013), (0.0, 0.0, 1.0, -0.001335), (0.0, 0.0, 0.0, 1.0))
_c = ob_link3.constraints.new('CHILD_OF'); _c.name = 'Child Of.001'
_c.active = False
_c.influence = 0.5
_c.target = ob_node3
_c.use_rotation_x = False
_c.use_rotation_y = False
_c.use_rotation_z = False
_c.use_scale_x = False
_c.use_scale_y = False
_c.use_scale_z = False
_c.set_inverse_pending = False
_c.inverse_matrix = ((1.0, 0.0, 0.0, -1.996), (0.0, 1.0, 0.0, 1.001), (0.0, 0.0, 1.0, -0.005421), (0.0, 0.0, 0.0, 1.0))
_c = ob_link3.constraints.new('TRACK_TO'); _c.name = 'Track To'
_c.active = True
_c.target = ob_node3
_c.track_axis = 'TRACK_Z'
ob_link2.location = (1.5, 0.0, 0.0)
ob_link2.rotation_euler = (-0.0, 1.571, 0.0)
ob_link2.scale = (0.025, 0.025, 0.5)
ob_link2.lineart.crease_threshold = 0.0
_c = ob_link2.constraints.new('CHILD_OF'); _c.name = 'Child Of'
_c.active = False
_c.influence = 0.5
_c.target = ob_node1
_c.use_rotation_x = False
_c.use_rotation_y = False
_c.use_rotation_z = False
_c.use_scale_x = False
_c.use_scale_y = False
_c.use_scale_z = False
_c.set_inverse_pending = False
_c.inverse_matrix = ((1.0, 0.0, 0.0, -1.0), (0.0, 1.0, 0.0, -0.000362), (0.0, 0.0, 1.0, 0.003256), (0.0, 0.0, 0.0, 1.0))
_c = ob_link2.constraints.new('CHILD_OF'); _c.name = 'Child Of.001'
_c.active = False
_c.influence = 0.5
_c.target = ob_node2
_c.use_rotation_x = False
_c.use_rotation_y = False
_c.use_rotation_z = False
_c.use_scale_x = False
_c.use_scale_y = False
_c.use_scale_z = False
_c.set_inverse_pending = False
_c.inverse_matrix = ((1.0, 0.0, 0.0, -2.0), (0.0, 1.0, 0.0, 0.0013), (0.0, 0.0, 1.0, -0.001335), (0.0, 0.0, 0.0, 1.0))
_c = ob_link2.constraints.new('TRACK_TO'); _c.name = 'Track To'
_c.active = True
_c.target = ob_node2
_c.track_axis = 'TRACK_Z'
ob_link1.location = (0.5, 0.0, 0.0)
ob_link1.rotation_euler = (-0.0, 1.571, 0.0)
ob_link1.scale = (0.025, 0.025, 0.5)
ob_link1.lineart.crease_threshold = 0.0
_c = ob_link1.constraints.new('CHILD_OF'); _c.name = 'Child Of'
_c.active = False
_c.influence = 0.5
_c.target = ob_node0
_c.use_rotation_x = False
_c.use_rotation_y = False
_c.use_rotation_z = False
_c.use_scale_x = False
_c.use_scale_y = False
_c.use_scale_z = False
_c.set_inverse_pending = False
_c = ob_link1.constraints.new('CHILD_OF'); _c.name = 'Child Of.001'
_c.active = False
_c.influence = 0.5
_c.target = ob_node1
_c.use_rotation_x = False
_c.use_rotation_y = False
_c.use_rotation_z = False
_c.use_scale_x = False
_c.use_scale_y = False
_c.use_scale_z = False
_c.set_inverse_pending = False
_c.inverse_matrix = ((1.0, 0.0, 0.0, -1.0), (0.0, 1.0, 0.0, -0.000362), (0.0, 0.0, 1.0, 0.003256), (0.0, 0.0, 0.0, 1.0))
_c = ob_link1.constraints.new('TRACK_TO'); _c.name = 'Track To'
_c.active = True
_c.target = ob_node1
_c.track_axis = 'TRACK_Z'
ob_lamp.location = (4.076, 1.005, 5.904)
ob_lamp.rotation_euler = (0.6503, 0.05522, 1.866)
ob_lamp.lock_rotations_4d = False
ob_lamp.empty_display_type = 'ARROWS'
ob_lamp.color = (0.0, 0.0, 0.0, 0.0)
ob_lamp.lineart.crease_threshold = 0.0
ob_camera.location = (8.653, -7.6, 5.93)
ob_camera.rotation_euler = (1.109, 0.01081, 0.7919)
ob_camera.lock_rotations_4d = False
ob_camera.empty_display_type = 'ARROWS'
ob_camera.color = (0.0, 0.0, 0.0, 0.0)
ob_camera.display_type = 'WIRE'
ob_camera.lineart.crease_threshold = 0.0

# ---- collection membership
col_collection_1.objects.link(ob_endeffectorsurface)
col_collection_1.objects.link(ob_endeffectorgoal)
col_collection_1.objects.link(ob_node0)
col_collection_1.objects.link(ob_node1)
col_collection_1.objects.link(ob_node2)
col_collection_1.objects.link(ob_node3)
col_collection_1.objects.link(ob_node4)
col_collection_1.objects.link(ob_node5)
col_collection_1.objects.link(ob_link5)
col_collection_1.objects.link(ob_link4)
col_collection_1.objects.link(ob_link3)
col_collection_1.objects.link(ob_link2)
col_collection_1.objects.link(ob_link1)
col_collection_1.objects.link(ob_lamp)
col_collection_1.objects.link(ob_camera)

# ---- scene / render settings (as saved in the file)
scene.camera = ob_camera
scene.frame_start = 1; scene.frame_end = 1854; scene.frame_set(1)
scene.render.engine = 'BLENDER_EEVEE_NEXT'
scene.render.image_settings.file_format = 'FFMPEG'
scene.render.resolution_percentage = 50
scene.render.fps = 30
scene.render.dither_intensity = 0.0
scene.cycles.use_denoising = False
scene.cycles.samples = 10
scene.cycles.sampling_pattern = 'TABULATED_SOBOL'
scene.cycles.light_sampling_threshold = 0.0
scene.cycles.use_adaptive_sampling = False
scene.cycles.use_light_tree = False
scene.cycles.blur_glossy = 0.0
scene.cycles.volume_bounces = 1
scene.cycles.pixel_filter_type = 'GAUSSIAN'
scene.cycles.sample_clamp_indirect = 0.0
scene.view_settings.view_transform = 'Standard'
bpy.context.view_layer.update()
